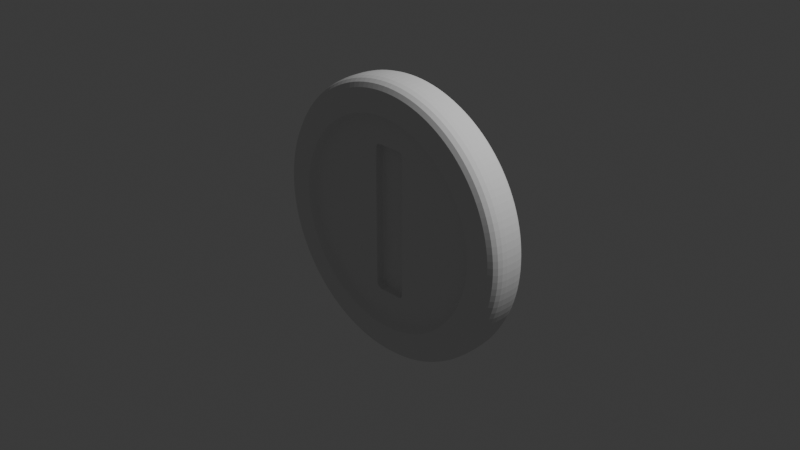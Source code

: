 # Source: Coin.blend  (saved by Blender 4.0.36; exported with 4.5.12 LTS)
import bpy
from mathutils import Matrix  # noqa: F401  (used for matrix-valued properties, if any)

bpy.ops.wm.read_factory_settings(use_empty=True)
scene = bpy.context.scene
scene.name = 'Scene'

# ---- collections
col_collection = bpy.data.collections.new('Collection'); scene.collection.children.link(col_collection)

# ---- world
world_world = bpy.data.worlds.new('World'); scene.world = world_world
world_world.use_nodes = True; world_world.node_tree.nodes.clear()
_N = world_world.node_tree.nodes; _L = world_world.node_tree.links
n0 = _N.new('ShaderNodeOutputWorld'); n0.name = 'World Output'; n0.location = (300, 300)
n1 = _N.new('ShaderNodeBackground'); n1.name = 'Background'; n1.location = (10, 300)
n1.inputs[0].default_value = (0.05088, 0.05088, 0.05088, 1.0)
_L.new(n1.outputs[0], n0.inputs[0])
n0.is_active_output = True
world_world.color = (0.05088, 0.05088, 0.05088)
world_world.use_sun_shadow = False
world_world.sun_shadow_jitter_overblur = 0.0

# ---- cameras
cam_camera = bpy.data.cameras.new('Camera')
cam_camera.clip_end = 100.0
cam_camera.ortho_scale = 7.314

# ---- lights
light_light = bpy.data.lights.new('Light', 'POINT')
light_light.transmission_factor = 0.0
light_light.use_soft_falloff = False
light_light.energy = 1000.0
light_light.shadow_soft_size = 0.1
light_light.shadow_maximum_resolution = 0.006
light_light.use_absolute_resolution = True

# ---- meshes
me_cylinder = bpy.data.meshes.new('Cylinder')
me_cylinder.from_pydata([(0.1951, 0.9808, 1.0), (0.0, 1.0, 1.0), (0.3827, 0.9239, 1.0), (0.5556, 0.8315, 1.0), (0.7071, 0.7071, 1.0), (0.8315, 0.5556, 1.0), (0.9239, 0.3827, 1.0), (0.9808, 0.1951, 1.0), (1.0, 0.0, 1.0), (0.9808, -0.1951, 1.0), (0.9239, -0.3827, 1.0), (0.8315, -0.5556, 1.0), (0.7071, -0.7071, 1.0), (0.5556, -0.8315, 1.0), (0.3827, -0.9239, 1.0), (0.1951, -0.9808, 1.0), (0.0, -1.0, 1.0), (-0.1951, -0.9808, 1.0), (-0.3827, -0.9239, 1.0), (-0.5556, -0.8315, 1.0), (-0.7071, -0.7071, 1.0), (-0.8315, -0.5556, 1.0), (-0.9239, -0.3827, 1.0), (-0.9808, -0.1951, 1.0), (-1.0, 0.0, 1.0), (-0.9808, 0.1951, 1.0), (-0.9239, 0.3827, 1.0), (-0.8315, 0.5556, 1.0), (-0.7071, 0.7071, 1.0), (-0.5556, 0.8315, 1.0), (-0.3827, 0.9239, 1.0), (-0.1951, 0.9808, 1.0), (0.0, 1.0, 0.0), (0.1951, 0.9808, 0.0), (0.3827, 0.9239, 0.0), (0.5556, 0.8315, 0.0), (0.7071, 0.7071, 0.0), (0.8315, 0.5556, 0.0), (0.9239, 0.3827, 0.0), (0.9808, 0.1951, 0.0), (1.0, 0.0, 0.0), (0.9808, -0.1951, 0.0), (0.9239, -0.3827, 0.0), (0.8315, -0.5556, 0.0), (0.7071, -0.7071, 0.0), (0.5556, -0.8315, 0.0), (0.3827, -0.9239, 0.0), (0.1951, -0.9808, 0.0), (0.0, -1.0, 0.0), (-0.1951, -0.9808, 0.0), (-0.3827, -0.9239, 0.0), (-0.5556, -0.8315, 0.0), (-0.7071, -0.7071, 0.0), (-0.8315, -0.5556, 0.0), (-0.9239, -0.3827, 0.0), (-0.9808, -0.1951, 0.0), (-1.0, 0.0, 0.0), (-0.9808, 0.1951, 0.0), (-0.9239, 0.3827, 0.0), (-0.8315, 0.5556, 0.0), (-0.7071, 0.7071, 0.0), (-0.5556, 0.8315, 0.0), (-0.3827, 0.9239, 0.0), (-0.1951, 0.9808, 0.0), (0.06058, 0.4976, 0.199), (0.06058, 0.5342, 0.2356), (0.06058, 0.5159, 0.2039), (0.06058, 0.5293, 0.2173), (3.802e-09, 0.5342, 0.2356), (3.802e-09, 0.4976, 0.199), (3.802e-09, 0.5293, 0.2173), (3.802e-09, 0.5159, 0.2039), (0.08538, 0.4976, 0.199), (0.1219, 0.5342, 0.2356), (0.1037, 0.5159, 0.2039), (0.117, 0.5293, 0.2173), (0.08538, 0.4786, 0.199), (0.1219, 0.4786, 0.2356), (0.1037, 0.4786, 0.2039), (0.117, 0.4786, 0.2173), (0.08538, 0.407, 0.199), (0.1219, 0.407, 0.2356), (0.1037, 0.407, 0.2039), (0.117, 0.407, 0.2173), (0.08538, 0.3198, 0.199), (0.1219, 0.3198, 0.2356), (0.1037, 0.3198, 0.2039), (0.117, 0.3198, 0.2173), (0.08538, 0.2203, 0.199), (0.1219, 0.2203, 0.2356), (0.1037, 0.2203, 0.2039), (0.117, 0.2203, 0.2173), (0.08538, 0.1123, 0.199), (0.1219, 0.1123, 0.2356), (0.1037, 0.1123, 0.2039), (0.117, 0.1123, 0.2173), (0.08538, 9.317e-09, 0.199), (0.1219, 8.892e-09, 0.2356), (0.1037, 9.26e-09, 0.2039), (0.117, 9.104e-09, 0.2173), (0.08538, -0.1123, 0.199), (0.1219, -0.1123, 0.2356), (0.1037, -0.1123, 0.2039), (0.117, -0.1123, 0.2173), (0.08538, -0.2203, 0.199), (0.1219, -0.2203, 0.2356), (0.1037, -0.2203, 0.2039), (0.117, -0.2203, 0.2173), (0.08538, -0.3198, 0.199), (0.1219, -0.3198, 0.2356), (0.1037, -0.3198, 0.2039), (0.117, -0.3198, 0.2173), (0.08538, -0.407, 0.199), (0.1219, -0.407, 0.2356), (0.1037, -0.407, 0.2039), (0.117, -0.407, 0.2173), (0.08538, -0.4786, 0.199), (0.1219, -0.4786, 0.2356), (0.1037, -0.4786, 0.2039), (0.117, -0.4786, 0.2173), (0.08538, -0.4957, 0.199), (0.1219, -0.5322, 0.2356), (0.1037, -0.514, 0.2039), (0.117, -0.5273, 0.2173), (0.06058, -0.4957, 0.199), (0.06058, -0.5322, 0.2356), (0.06058, -0.514, 0.2039), (0.06058, -0.5273, 0.2173), (3.802e-09, -0.4957, 0.199), (3.802e-09, -0.5322, 0.2356), (3.802e-09, -0.514, 0.2039), (3.802e-09, -0.5273, 0.2173), (-0.06058, -0.4957, 0.199), (-0.06058, -0.5322, 0.2356), (-0.06058, -0.514, 0.2039), (-0.06058, -0.5273, 0.2173), (-0.0831, -0.4957, 0.199), (-0.1197, -0.5322, 0.2356), (-0.1014, -0.514, 0.2039), (-0.1148, -0.5273, 0.2173), (-0.0831, -0.4786, 0.199), (-0.1197, -0.4786, 0.2356), (-0.1014, -0.4786, 0.2039), (-0.1148, -0.4786, 0.2173), (-0.0831, -0.407, 0.199), (-0.1197, -0.407, 0.2356), (-0.1014, -0.407, 0.2039), (-0.1148, -0.407, 0.2173), (-0.0831, -0.3198, 0.199), (-0.1197, -0.3198, 0.2356), (-0.1014, -0.3198, 0.2039), (-0.1148, -0.3198, 0.2173), (-0.0831, -0.2203, 0.199), (-0.1197, -0.2203, 0.2356), (-0.1014, -0.2203, 0.2039), (-0.1148, -0.2203, 0.2173), (-0.0831, -0.1123, 0.199), (-0.1197, -0.1123, 0.2356), (-0.1014, -0.1123, 0.2039), (-0.1148, -0.1123, 0.2173), (-0.0831, 9.317e-09, 0.199), (-0.1197, 8.892e-09, 0.2356), (-0.1014, 9.26e-09, 0.2039), (-0.1148, 9.104e-09, 0.2173), (-0.0831, 0.1123, 0.199), (-0.1197, 0.1123, 0.2356), (-0.1014, 0.1123, 0.2039), (-0.1148, 0.1123, 0.2173), (-0.0831, 0.2203, 0.199), (-0.1197, 0.2203, 0.2356), (-0.1014, 0.2203, 0.2039), (-0.1148, 0.2203, 0.2173), (-0.0831, 0.3198, 0.199), (-0.1197, 0.3198, 0.2356), (-0.1014, 0.3198, 0.2039), (-0.1148, 0.3198, 0.2173), (-0.0831, 0.407, 0.199), (-0.1197, 0.407, 0.2356), (-0.1014, 0.407, 0.2039), (-0.1148, 0.407, 0.2173), (-0.0831, 0.4786, 0.199), (-0.1197, 0.4786, 0.2356), (-0.1014, 0.4786, 0.2039), (-0.1148, 0.4786, 0.2173), (-0.0831, 0.4976, 0.199), (-0.1197, 0.5342, 0.2356), (-0.1014, 0.5159, 0.2039), (-0.1148, 0.5293, 0.2173), (-0.06058, 0.4976, 0.199), (-0.06058, 0.5342, 0.2356), (-0.06058, 0.5159, 0.2039), (-0.06058, 0.5293, 0.2173), (3.455e-09, 0.5523, 0.6111), (3.802e-09, 0.5342, 0.5918), (3.629e-09, 0.5432, 0.6086), (3.755e-09, 0.5366, 0.6015), (0.06058, 0.5342, 0.5918), (0.06865, 0.5523, 0.6111), (0.06166, 0.5366, 0.6015), (0.06461, 0.5432, 0.6086), (0.1219, 0.5342, 0.5918), (0.1419, 0.5521, 0.6111), (0.1246, 0.5366, 0.6015), (0.1319, 0.5432, 0.6086), (0.1219, 0.4786, 0.5918), (0.1417, 0.4876, 0.6111), (0.1246, 0.4798, 0.6015), (0.1318, 0.4831, 0.6086), (0.1219, 0.407, 0.5918), (0.1416, 0.4125, 0.6111), (0.1246, 0.4077, 0.6015), (0.1318, 0.4098, 0.6086), (0.1219, 0.3198, 0.5918), (0.1415, 0.3233, 0.6111), (0.1246, 0.3202, 0.6015), (0.1317, 0.3215, 0.6086), (0.1219, 0.2203, 0.5918), (0.1415, 0.2224, 0.6111), (0.1246, 0.2205, 0.6015), (0.1317, 0.2213, 0.6086), (0.1219, 0.1123, 0.5918), (0.1415, 0.1133, 0.6111), (0.1246, 0.1124, 0.6015), (0.1317, 0.1128, 0.6086), (0.1219, 4.75e-09, 0.5918), (0.1415, 4.525e-09, 0.6111), (0.1246, 4.638e-09, 0.6015), (0.1317, 4.556e-09, 0.6086), (0.1219, -0.1123, 0.5918), (0.1415, -0.1133, 0.6111), (0.1246, -0.1124, 0.6015), (0.1317, -0.1128, 0.6086), (0.1219, -0.2203, 0.5918), (0.1415, -0.2224, 0.6111), (0.1246, -0.2205, 0.6015), (0.1317, -0.2213, 0.6086), (0.1219, -0.3198, 0.5918), (0.1415, -0.3233, 0.6111), (0.1246, -0.3202, 0.6015), (0.1317, -0.3215, 0.6086), (0.1219, -0.407, 0.5918), (0.1416, -0.4125, 0.6111), (0.1246, -0.4077, 0.6015), (0.1318, -0.4097, 0.6086), (0.1219, -0.4786, 0.5918), (0.1417, -0.4876, 0.6111), (0.1246, -0.4798, 0.6015), (0.1318, -0.4831, 0.6086), (0.1219, -0.5322, 0.5918), (0.1418, -0.5503, 0.6111), (0.1246, -0.5347, 0.6015), (0.1319, -0.5413, 0.6086), (0.06058, -0.5322, 0.5918), (0.06863, -0.5505, 0.6111), (0.06166, -0.5347, 0.6015), (0.06461, -0.5413, 0.6086), (3.802e-09, -0.5322, 0.5918), (3.456e-09, -0.5505, 0.6111), (3.756e-09, -0.5347, 0.6015), (3.629e-09, -0.5414, 0.6086), (-0.06058, -0.5322, 0.5918), (-0.06861, -0.5504, 0.6111), (-0.06166, -0.5347, 0.6015), (-0.0646, -0.5413, 0.6086), (-0.1197, -0.5322, 0.5918), (-0.1397, -0.5503, 0.6111), (-0.1223, -0.5346, 0.6015), (-0.1297, -0.5412, 0.6086), (-0.1197, -0.4786, 0.5918), (-0.1395, -0.4876, 0.6111), (-0.1223, -0.4798, 0.6015), (-0.1296, -0.4831, 0.6086), (-0.1197, -0.407, 0.5918), (-0.1394, -0.4125, 0.6111), (-0.1223, -0.4077, 0.6015), (-0.1295, -0.4097, 0.6086), (-0.1197, -0.3198, 0.5918), (-0.1393, -0.3233, 0.6111), (-0.1223, -0.3202, 0.6015), (-0.1295, -0.3215, 0.6086), (-0.1197, -0.2203, 0.5918), (-0.1393, -0.2224, 0.6111), (-0.1223, -0.2205, 0.6015), (-0.1295, -0.2213, 0.6086), (-0.1197, -0.1123, 0.5918), (-0.1392, -0.1133, 0.6111), (-0.1223, -0.1124, 0.6015), (-0.1295, -0.1128, 0.6086), (-0.1197, 4.75e-09, 0.5918), (-0.1392, 4.525e-09, 0.6111), (-0.1223, 4.638e-09, 0.6015), (-0.1295, 4.556e-09, 0.6086), (-0.1197, 0.1123, 0.5918), (-0.1393, 0.1133, 0.6111), (-0.1223, 0.1124, 0.6015), (-0.1295, 0.1128, 0.6086), (-0.1197, 0.2203, 0.5918), (-0.1393, 0.2224, 0.6111), (-0.1223, 0.2205, 0.6015), (-0.1295, 0.2213, 0.6086), (-0.1197, 0.3198, 0.5918), (-0.1394, 0.3233, 0.6111), (-0.1223, 0.3202, 0.6015), (-0.1295, 0.3215, 0.6086), (-0.1197, 0.407, 0.5918), (-0.1394, 0.4125, 0.6111), (-0.1223, 0.4077, 0.6015), (-0.1296, 0.4098, 0.6086), (-0.1197, 0.4786, 0.5918), (-0.1396, 0.4876, 0.6111), (-0.1223, 0.4798, 0.6015), (-0.1296, 0.4831, 0.6086), (-0.1197, 0.5342, 0.5918), (-0.1398, 0.552, 0.6111), (-0.1224, 0.5366, 0.6015), (-0.1297, 0.5431, 0.6086), (-0.06058, 0.5342, 0.5918), (-0.06863, 0.5522, 0.6111), (-0.06166, 0.5366, 0.6015), (-0.0646, 0.5432, 0.6086), (0.1494, 0.7509, 0.9798), (0.1537, 0.7726, 1.0), (0.1501, 0.7544, 0.9899), (0.1516, 0.7624, 0.9973), (0.0, 0.7877, 1.0), (0.0, 0.7656, 0.9798), (0.0, 0.7773, 0.9973), (0.0, 0.7692, 0.9899), (0.293, 0.7073, 0.9798), (0.3014, 0.7277, 1.0), (0.2944, 0.7106, 0.9899), (0.2975, 0.7181, 0.9973), (0.4253, 0.6365, 0.9798), (0.4376, 0.6549, 1.0), (0.4273, 0.6396, 0.9899), (0.4318, 0.6463, 0.9973), (0.5413, 0.5413, 0.9798), (0.557, 0.557, 1.0), (0.5439, 0.5439, 0.9899), (0.5496, 0.5496, 0.9973), (0.6365, 0.4253, 0.9798), (0.6549, 0.4376, 1.0), (0.6396, 0.4273, 0.9899), (0.6463, 0.4318, 0.9973), (0.7073, 0.293, 0.9798), (0.7277, 0.3014, 1.0), (0.7106, 0.2944, 0.9899), (0.7181, 0.2975, 0.9973), (0.7509, 0.1494, 0.9798), (0.7726, 0.1537, 1.0), (0.7544, 0.1501, 0.9899), (0.7624, 0.1516, 0.9973), (0.7656, 2.342e-10, 0.9798), (0.7877, 0.0, 1.0), (0.7692, 1.164e-10, 0.9899), (0.7773, 2.91e-11, 0.9973), (0.7509, -0.1494, 0.9798), (0.7726, -0.1537, 1.0), (0.7544, -0.1501, 0.9899), (0.7624, -0.1516, 0.9973), (0.7073, -0.293, 0.9798), (0.7277, -0.3014, 1.0), (0.7106, -0.2944, 0.9899), (0.7181, -0.2975, 0.9973), (0.6365, -0.4253, 0.9798), (0.6549, -0.4376, 1.0), (0.6396, -0.4273, 0.9899), (0.6463, -0.4318, 0.9973), (0.5413, -0.5413, 0.9798), (0.557, -0.557, 1.0), (0.5439, -0.5439, 0.9899), (0.5496, -0.5496, 0.9973), (0.4253, -0.6365, 0.9798), (0.4376, -0.6549, 1.0), (0.4273, -0.6396, 0.9899), (0.4318, -0.6463, 0.9973), (0.293, -0.7073, 0.9798), (0.3014, -0.7277, 1.0), (0.2944, -0.7106, 0.9899), (0.2975, -0.7181, 0.9973), (0.1494, -0.7509, 0.9798), (0.1537, -0.7726, 1.0), (0.1501, -0.7544, 0.9899), (0.1516, -0.7624, 0.9973), (0.0, -0.7656, 0.9798), (0.0, -0.7877, 1.0), (0.0, -0.7692, 0.9899), (0.0, -0.7773, 0.9973), (-0.1494, -0.7509, 0.9798), (-0.1537, -0.7726, 1.0), (-0.1501, -0.7544, 0.9899), (-0.1516, -0.7624, 0.9973), (-0.293, -0.7073, 0.9798), (-0.3014, -0.7277, 1.0), (-0.2944, -0.7106, 0.9899), (-0.2975, -0.7181, 0.9973), (-0.4253, -0.6365, 0.9798), (-0.4376, -0.6549, 1.0), (-0.4273, -0.6396, 0.9899), (-0.4318, -0.6463, 0.9973), (-0.5413, -0.5413, 0.9798), (-0.557, -0.557, 1.0), (-0.5439, -0.5439, 0.9899), (-0.5496, -0.5496, 0.9973), (-0.6365, -0.4253, 0.9798), (-0.6549, -0.4376, 1.0), (-0.6396, -0.4273, 0.9899), (-0.6463, -0.4318, 0.9973), (-0.7073, -0.293, 0.9798), (-0.7277, -0.3014, 1.0), (-0.7106, -0.2944, 0.9899), (-0.7181, -0.2975, 0.9973), (-0.7509, -0.1494, 0.9798), (-0.7726, -0.1537, 1.0), (-0.7544, -0.1501, 0.9899), (-0.7624, -0.1516, 0.9973), (-0.7656, 2.342e-10, 0.9798), (-0.7877, 0.0, 1.0), (-0.7692, 1.164e-10, 0.9899), (-0.7773, 2.91e-11, 0.9973), (-0.7509, 0.1494, 0.9798), (-0.7726, 0.1537, 1.0), (-0.7544, 0.1501, 0.9899), (-0.7624, 0.1516, 0.9973), (-0.7073, 0.293, 0.9798), (-0.7277, 0.3014, 1.0), (-0.7106, 0.2944, 0.9899), (-0.7181, 0.2975, 0.9973), (-0.6365, 0.4253, 0.9798), (-0.6549, 0.4376, 1.0), (-0.6396, 0.4273, 0.9899), (-0.6463, 0.4318, 0.9973), (-0.5413, 0.5413, 0.9798), (-0.557, 0.557, 1.0), (-0.5439, 0.5439, 0.9899), (-0.5496, 0.5496, 0.9973), (-0.4253, 0.6365, 0.9798), (-0.4376, 0.6549, 1.0), (-0.4273, 0.6396, 0.9899), (-0.4318, 0.6463, 0.9973), (-0.293, 0.7073, 0.9798), (-0.3014, 0.7277, 1.0), (-0.2944, 0.7106, 0.9899), (-0.2975, 0.7181, 0.9973), (-0.1494, 0.7509, 0.9798), (-0.1537, 0.7726, 1.0), (-0.1501, 0.7544, 0.9899), (-0.1516, 0.7624, 0.9973), (0.137, 0.7053, 0.6111), (0.1432, 0.7201, 0.6284), (0.14, 0.7121, 0.6135), (0.1423, 0.7175, 0.6198), (0.0, 0.7342, 0.6284), (2.672e-10, 0.7187, 0.6111), (4.366e-11, 0.7315, 0.6198), (1.164e-10, 0.7258, 0.6135), (0.2682, 0.6659, 0.6111), (0.281, 0.6783, 0.6284), (0.2744, 0.6716, 0.6135), (0.279, 0.6761, 0.6198), (0.3901, 0.6014, 0.6111), (0.4079, 0.6104, 0.6284), (0.3987, 0.6054, 0.6135), (0.4052, 0.6088, 0.6198), (0.4991, 0.5127, 0.6111), (0.5191, 0.5191, 0.6284), (0.5087, 0.5155, 0.6135), (0.516, 0.5179, 0.6198), (0.5895, 0.4035, 0.6111), (0.6104, 0.4079, 0.6284), (0.5995, 0.4054, 0.6135), (0.6072, 0.407, 0.6198), (0.657, 0.2782, 0.6111), (0.6783, 0.281, 0.6284), (0.6671, 0.2794, 0.6135), (0.6749, 0.2804, 0.6198), (0.6986, 0.1419, 0.6111), (0.7201, 0.1432, 0.6284), (0.7088, 0.1425, 0.6135), (0.7166, 0.1429, 0.6198), (0.7127, 4.521e-09, 0.6111), (0.7342, 4.319e-09, 0.6284), (0.7229, 4.482e-09, 0.6135), (0.7307, 4.409e-09, 0.6198), (0.6986, -0.1419, 0.6111), (0.7201, -0.1432, 0.6284), (0.7088, -0.1425, 0.6135), (0.7166, -0.1429, 0.6198), (0.657, -0.2782, 0.6111), (0.6783, -0.281, 0.6284), (0.6671, -0.2794, 0.6135), (0.6749, -0.2804, 0.6198), (0.5895, -0.4035, 0.6111), (0.6104, -0.4079, 0.6284), (0.5995, -0.4054, 0.6135), (0.6072, -0.407, 0.6198), (0.4991, -0.5127, 0.6111), (0.5191, -0.5191, 0.6284), (0.5087, -0.5155, 0.6135), (0.516, -0.5179, 0.6198), (0.3901, -0.6014, 0.6111), (0.4079, -0.6104, 0.6284), (0.3987, -0.6054, 0.6135), (0.4052, -0.6088, 0.6198), (0.2683, -0.6659, 0.6111), (0.281, -0.6783, 0.6284), (0.2744, -0.6715, 0.6135), (0.279, -0.6761, 0.6198), (0.1371, -0.7053, 0.6111), (0.1432, -0.7201, 0.6284), (0.14, -0.7121, 0.6135), (0.1423, -0.7175, 0.6198), (2.651e-10, -0.7186, 0.6111), (0.0, -0.7342, 0.6284), (1.164e-10, -0.7258, 0.6135), (4.366e-11, -0.7315, 0.6198), (-0.1371, -0.7053, 0.6111), (-0.1432, -0.7201, 0.6284), (-0.14, -0.7121, 0.6135), (-0.1423, -0.7175, 0.6198), (-0.2682, -0.6659, 0.6111), (-0.281, -0.6783, 0.6284), (-0.2744, -0.6716, 0.6135), (-0.279, -0.6761, 0.6198), (-0.39, -0.6014, 0.6111), (-0.4079, -0.6104, 0.6284), (-0.3986, -0.6055, 0.6135), (-0.4052, -0.6088, 0.6198), (-0.4991, -0.5128, 0.6111), (-0.5191, -0.5191, 0.6284), (-0.5087, -0.5155, 0.6135), (-0.516, -0.5179, 0.6198), (-0.5895, -0.4035, 0.6111), (-0.6104, -0.4079, 0.6284), (-0.5995, -0.4054, 0.6135), (-0.6072, -0.407, 0.6198), (-0.6569, -0.2782, 0.6111), (-0.6783, -0.281, 0.6284), (-0.6671, -0.2794, 0.6135), (-0.6749, -0.2804, 0.6198), (-0.6986, -0.1419, 0.6111), (-0.7201, -0.1432, 0.6284), (-0.7088, -0.1425, 0.6135), (-0.7166, -0.1429, 0.6198), (-0.7127, 4.521e-09, 0.6111), (-0.7342, 4.319e-09, 0.6284), (-0.7228, 4.482e-09, 0.6135), (-0.7307, 4.409e-09, 0.6198), (-0.6986, 0.1419, 0.6111), (-0.7201, 0.1432, 0.6284), (-0.7088, 0.1425, 0.6135), (-0.7166, 0.1429, 0.6198), (-0.6569, 0.2782, 0.6111), (-0.6783, 0.281, 0.6284), (-0.6671, 0.2794, 0.6135), (-0.6749, 0.2804, 0.6198), (-0.5895, 0.4035, 0.6111), (-0.6104, 0.4079, 0.6284), (-0.5995, 0.4054, 0.6135), (-0.6072, 0.407, 0.6198), (-0.4991, 0.5127, 0.6111), (-0.5191, 0.5191, 0.6284), (-0.5087, 0.5155, 0.6135), (-0.516, 0.5179, 0.6198), (-0.39, 0.6014, 0.6111), (-0.4079, 0.6104, 0.6284), (-0.3986, 0.6055, 0.6135), (-0.4052, 0.6088, 0.6198), (-0.2681, 0.666, 0.6111), (-0.281, 0.6783, 0.6284), (-0.2743, 0.6716, 0.6135), (-0.279, 0.6761, 0.6198), (-0.137, 0.7053, 0.6111), (-0.1432, 0.7201, 0.6284), (-0.14, 0.7121, 0.6135), (-0.1423, 0.7175, 0.6198)], [], [(32, 1, 0, 33), (33, 0, 2, 34), (34, 2, 3, 35), (35, 3, 4, 36), (36, 4, 5, 37), (37, 5, 6, 38), (38, 6, 7, 39), (39, 7, 8, 40), (40, 8, 9, 41), (41, 9, 10, 42), (42, 10, 11, 43), (43, 11, 12, 44), (44, 12, 13, 45), (45, 13, 14, 46), (46, 14, 15, 47), (47, 15, 16, 48), (48, 16, 17, 49), (49, 17, 18, 50), (50, 18, 19, 51), (51, 19, 20, 52), (52, 20, 21, 53), (53, 21, 22, 54), (54, 22, 23, 55), (55, 23, 24, 56), (56, 24, 25, 57), (57, 25, 26, 58), (58, 26, 27, 59), (59, 27, 28, 60), (60, 28, 29, 61), (61, 29, 30, 62), (268, 264, 137, 141), (62, 30, 31, 63), (63, 31, 1, 32), (197, 201, 456, 448), (324, 321, 0, 1), (209, 213, 468, 464), (213, 217, 472, 468), (217, 221, 476, 472), (221, 225, 480, 476), (225, 229, 484, 480), (229, 233, 488, 484), (233, 237, 492, 488), (237, 241, 496, 492), (241, 245, 500, 496), (245, 249, 504, 500), (249, 253, 508, 504), (253, 257, 512, 508), (257, 261, 516, 512), (261, 265, 520, 516), (265, 269, 524, 520), (269, 273, 528, 524), (273, 277, 532, 528), (277, 281, 536, 532), (281, 285, 540, 536), (285, 289, 544, 540), (289, 293, 548, 544), (293, 297, 552, 548), (297, 301, 556, 552), (301, 305, 560, 556), (305, 309, 564, 560), (309, 313, 568, 564), (313, 317, 572, 568), (205, 209, 464, 460), (321, 329, 2, 0), (201, 205, 460, 456), (329, 333, 3, 2), (333, 337, 4, 3), (337, 341, 5, 4), (341, 345, 6, 5), (345, 349, 7, 6), (349, 353, 8, 7), (353, 357, 9, 8), (357, 361, 10, 9), (361, 365, 11, 10), (365, 369, 12, 11), (369, 373, 13, 12), (373, 377, 14, 13), (377, 381, 15, 14), (381, 385, 16, 15), (385, 389, 17, 16), (389, 393, 18, 17), (393, 397, 19, 18), (397, 401, 20, 19), (401, 405, 21, 20), (405, 409, 22, 21), (409, 413, 23, 22), (413, 417, 24, 23), (417, 421, 25, 24), (421, 425, 26, 25), (425, 429, 27, 26), (429, 433, 28, 27), (433, 437, 29, 28), (437, 441, 30, 29), (441, 445, 31, 30), (445, 324, 1, 31), (193, 316, 189, 68), (204, 200, 73, 77), (208, 204, 77, 81), (212, 208, 81, 85), (216, 212, 85, 89), (220, 216, 89, 93), (224, 220, 93, 97), (228, 224, 97, 101), (232, 228, 101, 105), (236, 232, 105, 109), (240, 236, 109, 113), (244, 240, 113, 117), (248, 244, 117, 121), (252, 248, 121, 125), (256, 252, 125, 129), (260, 256, 129, 133), (517, 521, 392, 388), (264, 260, 133, 137), (272, 268, 141, 145), (276, 272, 145, 149), (280, 276, 149, 153), (284, 280, 153, 157), (288, 284, 157, 161), (292, 288, 161, 165), (296, 292, 165, 169), (300, 296, 169, 173), (304, 300, 173, 177), (308, 304, 177, 181), (312, 308, 181, 185), (316, 312, 185, 189), (200, 196, 65, 73), (317, 192, 453, 572), (465, 469, 340, 336), (521, 525, 396, 392), (469, 473, 344, 340), (457, 461, 332, 328), (525, 529, 400, 396), (473, 477, 348, 344), (529, 533, 404, 400), (477, 481, 352, 348), (533, 537, 408, 404), (481, 485, 356, 352), (537, 541, 412, 408), (485, 489, 360, 356), (541, 545, 416, 412), (489, 493, 364, 360), (545, 549, 420, 416), (493, 497, 368, 364), (549, 553, 424, 420), (497, 501, 372, 368), (553, 557, 428, 424), (501, 505, 376, 372), (557, 561, 432, 428), (505, 509, 380, 376), (64, 69, 188, 184, 180, 176, 172, 168, 164, 160, 156, 152, 148, 144, 140, 136, 132, 128, 124, 120, 116, 112, 108, 104, 100, 96, 92, 88, 84, 80, 76, 72), (561, 565, 436, 432), (509, 513, 384, 380), (573, 452, 325, 444), (565, 569, 440, 436), (513, 517, 388, 384), (461, 465, 336, 332), (569, 573, 444, 440), (65, 68, 70, 67), (67, 70, 71, 66), (66, 71, 69, 64), (73, 65, 67, 75), (75, 67, 66, 74), (74, 66, 64, 72), (77, 73, 75, 79), (79, 75, 74, 78), (78, 74, 72, 76), (81, 77, 79, 83), (83, 79, 78, 82), (82, 78, 76, 80), (85, 81, 83, 87), (87, 83, 82, 86), (86, 82, 80, 84), (89, 85, 87, 91), (91, 87, 86, 90), (90, 86, 84, 88), (93, 89, 91, 95), (95, 91, 90, 94), (94, 90, 88, 92), (97, 93, 95, 99), (99, 95, 94, 98), (98, 94, 92, 96), (101, 97, 99, 103), (103, 99, 98, 102), (102, 98, 96, 100), (105, 101, 103, 107), (107, 103, 102, 106), (106, 102, 100, 104), (109, 105, 107, 111), (111, 107, 106, 110), (110, 106, 104, 108), (113, 109, 111, 115), (115, 111, 110, 114), (114, 110, 108, 112), (117, 113, 115, 119), (119, 115, 114, 118), (118, 114, 112, 116), (121, 117, 119, 123), (123, 119, 118, 122), (122, 118, 116, 120), (125, 121, 123, 127), (127, 123, 122, 126), (126, 122, 120, 124), (129, 125, 127, 131), (131, 127, 126, 130), (130, 126, 124, 128), (133, 129, 131, 135), (135, 131, 130, 134), (134, 130, 128, 132), (137, 133, 135, 139), (139, 135, 134, 138), (138, 134, 132, 136), (141, 137, 139, 143), (143, 139, 138, 142), (142, 138, 136, 140), (145, 141, 143, 147), (147, 143, 142, 146), (146, 142, 140, 144), (149, 145, 147, 151), (151, 147, 146, 150), (150, 146, 144, 148), (153, 149, 151, 155), (155, 151, 150, 154), (154, 150, 148, 152), (157, 153, 155, 159), (159, 155, 154, 158), (158, 154, 152, 156), (161, 157, 159, 163), (163, 159, 158, 162), (162, 158, 156, 160), (165, 161, 163, 167), (167, 163, 162, 166), (166, 162, 160, 164), (169, 165, 167, 171), (171, 167, 166, 170), (170, 166, 164, 168), (173, 169, 171, 175), (175, 171, 170, 174), (174, 170, 168, 172), (177, 173, 175, 179), (179, 175, 174, 178), (178, 174, 172, 176), (181, 177, 179, 183), (183, 179, 178, 182), (182, 178, 176, 180), (185, 181, 183, 187), (187, 183, 182, 186), (186, 182, 180, 184), (189, 185, 187, 191), (191, 187, 186, 190), (190, 186, 184, 188), (68, 189, 191, 70), (70, 191, 190, 71), (71, 190, 188, 69), (449, 457, 328, 320), (197, 192, 194, 199), (199, 194, 195, 198), (198, 195, 193, 196), (201, 197, 199, 203), (203, 199, 198, 202), (202, 198, 196, 200), (205, 201, 203, 207), (207, 203, 202, 206), (206, 202, 200, 204), (209, 205, 207, 211), (211, 207, 206, 210), (210, 206, 204, 208), (213, 209, 211, 215), (215, 211, 210, 214), (214, 210, 208, 212), (217, 213, 215, 219), (219, 215, 214, 218), (218, 214, 212, 216), (221, 217, 219, 223), (223, 219, 218, 222), (222, 218, 216, 220), (225, 221, 223, 227), (227, 223, 222, 226), (226, 222, 220, 224), (229, 225, 227, 231), (231, 227, 226, 230), (230, 226, 224, 228), (233, 229, 231, 235), (235, 231, 230, 234), (234, 230, 228, 232), (237, 233, 235, 239), (239, 235, 234, 238), (238, 234, 232, 236), (241, 237, 239, 243), (243, 239, 238, 242), (242, 238, 236, 240), (245, 241, 243, 247), (247, 243, 242, 246), (246, 242, 240, 244), (249, 245, 247, 251), (251, 247, 246, 250), (250, 246, 244, 248), (253, 249, 251, 255), (255, 251, 250, 254), (254, 250, 248, 252), (257, 253, 255, 259), (259, 255, 254, 258), (258, 254, 252, 256), (261, 257, 259, 263), (263, 259, 258, 262), (262, 258, 256, 260), (265, 261, 263, 267), (267, 263, 262, 266), (266, 262, 260, 264), (269, 265, 267, 271), (271, 267, 266, 270), (270, 266, 264, 268), (273, 269, 271, 275), (275, 271, 270, 274), (274, 270, 268, 272), (277, 273, 275, 279), (279, 275, 274, 278), (278, 274, 272, 276), (281, 277, 279, 283), (283, 279, 278, 282), (282, 278, 276, 280), (285, 281, 283, 287), (287, 283, 282, 286), (286, 282, 280, 284), (289, 285, 287, 291), (291, 287, 286, 290), (290, 286, 284, 288), (293, 289, 291, 295), (295, 291, 290, 294), (294, 290, 288, 292), (297, 293, 295, 299), (299, 295, 294, 298), (298, 294, 292, 296), (301, 297, 299, 303), (303, 299, 298, 302), (302, 298, 296, 300), (305, 301, 303, 307), (307, 303, 302, 306), (306, 302, 300, 304), (309, 305, 307, 311), (311, 307, 306, 310), (310, 306, 304, 308), (313, 309, 311, 315), (315, 311, 310, 314), (314, 310, 308, 312), (317, 313, 315, 319), (319, 315, 314, 318), (318, 314, 312, 316), (192, 317, 319, 194), (194, 319, 318, 195), (195, 318, 316, 193), (196, 193, 68, 65), (321, 324, 326, 323), (323, 326, 327, 322), (322, 327, 325, 320), (329, 321, 323, 331), (331, 323, 322, 330), (330, 322, 320, 328), (333, 329, 331, 335), (335, 331, 330, 334), (334, 330, 328, 332), (337, 333, 335, 339), (339, 335, 334, 338), (338, 334, 332, 336), (341, 337, 339, 343), (343, 339, 338, 342), (342, 338, 336, 340), (345, 341, 343, 347), (347, 343, 342, 346), (346, 342, 340, 344), (349, 345, 347, 351), (351, 347, 346, 350), (350, 346, 344, 348), (353, 349, 351, 355), (355, 351, 350, 354), (354, 350, 348, 352), (357, 353, 355, 359), (359, 355, 354, 358), (358, 354, 352, 356), (361, 357, 359, 363), (363, 359, 358, 362), (362, 358, 356, 360), (365, 361, 363, 367), (367, 363, 362, 366), (366, 362, 360, 364), (369, 365, 367, 371), (371, 367, 366, 370), (370, 366, 364, 368), (373, 369, 371, 375), (375, 371, 370, 374), (374, 370, 368, 372), (377, 373, 375, 379), (379, 375, 374, 378), (378, 374, 372, 376), (381, 377, 379, 383), (383, 379, 378, 382), (382, 378, 376, 380), (385, 381, 383, 387), (387, 383, 382, 386), (386, 382, 380, 384), (389, 385, 387, 391), (391, 387, 386, 390), (390, 386, 384, 388), (393, 389, 391, 395), (395, 391, 390, 394), (394, 390, 388, 392), (397, 393, 395, 399), (399, 395, 394, 398), (398, 394, 392, 396), (401, 397, 399, 403), (403, 399, 398, 402), (402, 398, 396, 400), (405, 401, 403, 407), (407, 403, 402, 406), (406, 402, 400, 404), (409, 405, 407, 411), (411, 407, 406, 410), (410, 406, 404, 408), (413, 409, 411, 415), (415, 411, 410, 414), (414, 410, 408, 412), (417, 413, 415, 419), (419, 415, 414, 418), (418, 414, 412, 416), (421, 417, 419, 423), (423, 419, 418, 422), (422, 418, 416, 420), (425, 421, 423, 427), (427, 423, 422, 426), (426, 422, 420, 424), (429, 425, 427, 431), (431, 427, 426, 430), (430, 426, 424, 428), (433, 429, 431, 435), (435, 431, 430, 434), (434, 430, 428, 432), (437, 433, 435, 439), (439, 435, 434, 438), (438, 434, 432, 436), (441, 437, 439, 443), (443, 439, 438, 442), (442, 438, 436, 440), (445, 441, 443, 447), (447, 443, 442, 446), (446, 442, 440, 444), (324, 445, 447, 326), (326, 447, 446, 327), (327, 446, 444, 325), (192, 197, 448, 453), (449, 452, 454, 451), (451, 454, 455, 450), (450, 455, 453, 448), (457, 449, 451, 459), (459, 451, 450, 458), (458, 450, 448, 456), (461, 457, 459, 463), (463, 459, 458, 462), (462, 458, 456, 460), (465, 461, 463, 467), (467, 463, 462, 466), (466, 462, 460, 464), (469, 465, 467, 471), (471, 467, 466, 470), (470, 466, 464, 468), (473, 469, 471, 475), (475, 471, 470, 474), (474, 470, 468, 472), (477, 473, 475, 479), (479, 475, 474, 478), (478, 474, 472, 476), (481, 477, 479, 483), (483, 479, 478, 482), (482, 478, 476, 480), (485, 481, 483, 487), (487, 483, 482, 486), (486, 482, 480, 484), (489, 485, 487, 491), (491, 487, 486, 490), (490, 486, 484, 488), (493, 489, 491, 495), (495, 491, 490, 494), (494, 490, 488, 492), (497, 493, 495, 499), (499, 495, 494, 498), (498, 494, 492, 496), (501, 497, 499, 503), (503, 499, 498, 502), (502, 498, 496, 500), (505, 501, 503, 507), (507, 503, 502, 506), (506, 502, 500, 504), (509, 505, 507, 511), (511, 507, 506, 510), (510, 506, 504, 508), (513, 509, 511, 515), (515, 511, 510, 514), (514, 510, 508, 512), (517, 513, 515, 519), (519, 515, 514, 518), (518, 514, 512, 516), (521, 517, 519, 523), (523, 519, 518, 522), (522, 518, 516, 520), (525, 521, 523, 527), (527, 523, 522, 526), (526, 522, 520, 524), (529, 525, 527, 531), (531, 527, 526, 530), (530, 526, 524, 528), (533, 529, 531, 535), (535, 531, 530, 534), (534, 530, 528, 532), (537, 533, 535, 539), (539, 535, 534, 538), (538, 534, 532, 536), (541, 537, 539, 543), (543, 539, 538, 542), (542, 538, 536, 540), (545, 541, 543, 547), (547, 543, 542, 546), (546, 542, 540, 544), (549, 545, 547, 551), (551, 547, 546, 550), (550, 546, 544, 548), (553, 549, 551, 555), (555, 551, 550, 554), (554, 550, 548, 552), (557, 553, 555, 559), (559, 555, 554, 558), (558, 554, 552, 556), (561, 557, 559, 563), (563, 559, 558, 562), (562, 558, 556, 560), (565, 561, 563, 567), (567, 563, 562, 566), (566, 562, 560, 564), (569, 565, 567, 571), (571, 567, 566, 570), (570, 566, 564, 568), (573, 569, 571, 575), (575, 571, 570, 574), (574, 570, 568, 572), (452, 573, 575, 454), (454, 575, 574, 455), (455, 574, 572, 453), (452, 449, 320, 325)])
_uv = me_cylinder.uv_layers.new(name='UVMap')
_uv.uv.foreach_set('vector', [1.0, 0.75, 1.0, 1.0, 0.9688, 1.0, 0.9688, 0.75, 0.9688, 0.75, 0.9688, 1.0, 0.9375, 1.0, 0.9375, 0.75, 0.9375, 0.75, 0.9375, 1.0, 0.9062, 1.0, 0.9062, 0.75, 0.9062, 0.75, 0.9062, 1.0, 0.875, 1.0, 0.875, 0.75, 0.875, 0.75, 0.875, 1.0, 0.8438, 1.0, 0.8438, 0.75, 0.8438, 0.75, 0.8438, 1.0, 0.8125, 1.0, 0.8125, 0.75, 0.8125, 0.75, 0.8125, 1.0, 0.7812, 1.0, 0.7812, 0.75, 0.7812, 0.75, 0.7812, 1.0, 0.75, 1.0, 0.75, 0.75, 0.75, 0.75, 0.75, 1.0, 0.7188, 1.0, 0.7188, 0.75, 0.7188, 0.75, 0.7188, 1.0, 0.6875, 1.0, 0.6875, 0.75, 0.6875, 0.75, 0.6875, 1.0, 0.6562, 1.0, 0.6562, 0.75, 0.6562, 0.75, 0.6562, 1.0, 0.625, 1.0, 0.625, 0.75, 0.625, 0.75, 0.625, 1.0, 0.5938, 1.0, 0.5938, 0.75, 0.5938, 0.75, 0.5938, 1.0, 0.5625, 1.0, 0.5625, 0.75, 0.5625, 0.75, 0.5625, 1.0, 0.5312, 1.0, 0.5312, 0.75, 0.5312, 0.75, 0.5312, 1.0, 0.5, 1.0, 0.5, 0.75, 0.5, 0.75, 0.5, 1.0, 0.4688, 1.0, 0.4688, 0.75, 0.4688, 0.75, 0.4688, 1.0, 0.4375, 1.0, 0.4375, 0.75, 0.4375, 0.75, 0.4375, 1.0, 0.4062, 1.0, 0.4062, 0.75, 0.4062, 0.75, 0.4062, 1.0, 0.375, 1.0, 0.375, 0.75, 0.375, 0.75, 0.375, 1.0, 0.3438, 1.0, 0.3438, 0.75, 0.3438, 0.75, 0.3438, 1.0, 0.3125, 1.0, 0.3125, 0.75, 0.3125, 0.75, 0.3125, 1.0, 0.2812, 1.0, 0.2812, 0.75, 0.2812, 0.75, 0.2812, 1.0, 0.25, 1.0, 0.25, 0.75, 0.25, 0.75, 0.25, 1.0, 0.2188, 1.0, 0.2188, 0.75, 0.2188, 0.75, 0.2188, 1.0, 0.1875, 1.0, 0.1875, 0.75, 0.1875, 0.75, 0.1875, 1.0, 0.1562, 1.0, 0.1562, 0.75, 0.1562, 0.75, 0.1562, 1.0, 0.125, 1.0, 0.125, 0.75, 0.125, 0.75, 0.125, 1.0, 0.09375, 1.0, 0.09375, 0.75, 0.09375, 0.75, 0.09375, 1.0, 0.0625, 1.0, 0.0625, 0.75, 0.1733, 0.1351, 0.1971, 0.1224, 0.1971, 0.1224, 0.1733, 0.1351, 0.0625, 0.75, 0.0625, 1.0, 0.03125, 1.0, 0.03125, 0.75, 0.03125, 0.75, 0.03125, 1.0, 0.0, 1.0, 0.0, 0.75, 0.2777, 0.3891, 0.3047, 0.382, 0.3162, 0.4098, 0.2838, 0.4198, 0.25, 0.439, 0.2869, 0.4354, 0.2968, 0.4854, 0.25, 0.49, 0.349, 0.349, 0.3661, 0.3276, 0.3949, 0.3468, 0.3731, 0.3731, 0.3661, 0.3276, 0.3789, 0.3034, 0.4112, 0.3168, 0.3949, 0.3468, 0.3789, 0.3034, 0.3867, 0.2772, 0.4212, 0.2841, 0.4112, 0.3168, 0.3867, 0.2772, 0.3893, 0.25, 0.4246, 0.25, 0.4212, 0.2841, 0.3893, 0.25, 0.3867, 0.2228, 0.4212, 0.2159, 0.4246, 0.25, 0.3867, 0.2228, 0.3789, 0.1966, 0.4112, 0.1832, 0.4212, 0.2159, 0.3789, 0.1966, 0.3661, 0.1724, 0.3949, 0.1532, 0.4112, 0.1832, 0.3661, 0.1724, 0.349, 0.151, 0.3731, 0.1269, 0.3949, 0.1532, 0.349, 0.151, 0.3282, 0.133, 0.3464, 0.1057, 0.3731, 0.1269, 0.3282, 0.133, 0.3047, 0.118, 0.3162, 0.0902, 0.3464, 0.1057, 0.3047, 0.118, 0.2777, 0.1109, 0.2838, 0.08018, 0.3162, 0.0902, 0.2777, 0.1109, 0.25, 0.1084, 0.25, 0.0768, 0.2838, 0.08018, 0.25, 0.1084, 0.2223, 0.1109, 0.2162, 0.08018, 0.25, 0.0768, 0.2223, 0.1109, 0.1953, 0.118, 0.1838, 0.09019, 0.2162, 0.08018, 0.1953, 0.118, 0.1718, 0.133, 0.1536, 0.1057, 0.1838, 0.09019, 0.1718, 0.133, 0.151, 0.151, 0.1269, 0.1269, 0.1536, 0.1057, 0.151, 0.151, 0.1339, 0.1724, 0.1051, 0.1532, 0.1269, 0.1269, 0.1339, 0.1724, 0.1212, 0.1966, 0.0888, 0.1832, 0.1051, 0.1532, 0.1212, 0.1966, 0.1133, 0.2228, 0.07878, 0.2159, 0.0888, 0.1832, 0.1133, 0.2228, 0.1107, 0.25, 0.0754, 0.25, 0.07878, 0.2159, 0.1107, 0.25, 0.1133, 0.2772, 0.07878, 0.2841, 0.0754, 0.25, 0.1133, 0.2772, 0.1211, 0.3034, 0.0888, 0.3168, 0.07878, 0.2841, 0.1211, 0.3034, 0.1339, 0.3276, 0.1051, 0.3468, 0.0888, 0.3168, 0.1339, 0.3276, 0.151, 0.349, 0.1269, 0.3731, 0.1051, 0.3468, 0.151, 0.349, 0.1718, 0.367, 0.1536, 0.3943, 0.1269, 0.3731, 0.1718, 0.367, 0.1953, 0.382, 0.1838, 0.4098, 0.1536, 0.3943, 0.1953, 0.382, 0.2223, 0.3891, 0.2162, 0.4198, 0.1838, 0.4098, 0.3282, 0.367, 0.349, 0.349, 0.3731, 0.3731, 0.3464, 0.3943, 0.2869, 0.4354, 0.3223, 0.4247, 0.3418, 0.4717, 0.2968, 0.4854, 0.3047, 0.382, 0.3282, 0.367, 0.3464, 0.3943, 0.3162, 0.4098, 0.3223, 0.4247, 0.355, 0.4072, 0.3833, 0.4496, 0.3418, 0.4717, 0.355, 0.4072, 0.3837, 0.3837, 0.4197, 0.4197, 0.3833, 0.4496, 0.3837, 0.3837, 0.4072, 0.355, 0.4496, 0.3833, 0.4197, 0.4197, 0.4072, 0.355, 0.4247, 0.3223, 0.4717, 0.3418, 0.4496, 0.3833, 0.4247, 0.3223, 0.4354, 0.2869, 0.4854, 0.2968, 0.4717, 0.3418, 0.4354, 0.2869, 0.439, 0.25, 0.49, 0.25, 0.4854, 0.2968, 0.439, 0.25, 0.4354, 0.2131, 0.4854, 0.2032, 0.49, 0.25, 0.4354, 0.2131, 0.4247, 0.1777, 0.4717, 0.1582, 0.4854, 0.2032, 0.4247, 0.1777, 0.4072, 0.145, 0.4496, 0.1167, 0.4717, 0.1582, 0.4072, 0.145, 0.3837, 0.1163, 0.4197, 0.08029, 0.4496, 0.1167, 0.3837, 0.1163, 0.355, 0.09281, 0.3833, 0.05045, 0.4197, 0.08029, 0.355, 0.09281, 0.3223, 0.07534, 0.3418, 0.02827, 0.3833, 0.05045, 0.3223, 0.07534, 0.2869, 0.06459, 0.2968, 0.01461, 0.3418, 0.02827, 0.2869, 0.06459, 0.25, 0.06095, 0.25, 0.01, 0.2968, 0.01461, 0.25, 0.06095, 0.2131, 0.06459, 0.2032, 0.01461, 0.25, 0.01, 0.2131, 0.06459, 0.1777, 0.07534, 0.1582, 0.02827, 0.2032, 0.01461, 0.1777, 0.07534, 0.145, 0.09281, 0.1167, 0.05045, 0.1582, 0.02827, 0.145, 0.09281, 0.1163, 0.1163, 0.08029, 0.08029, 0.1167, 0.05045, 0.1163, 0.1163, 0.09281, 0.145, 0.05045, 0.1167, 0.08029, 0.08029, 0.09281, 0.145, 0.07534, 0.1777, 0.02827, 0.1582, 0.05045, 0.1167, 0.07534, 0.1777, 0.06459, 0.2131, 0.01461, 0.2032, 0.02827, 0.1582, 0.06459, 0.2131, 0.06095, 0.25, 0.01, 0.25, 0.01461, 0.2032, 0.06095, 0.25, 0.06459, 0.2869, 0.01461, 0.2968, 0.01, 0.25, 0.06459, 0.2869, 0.07534, 0.3223, 0.02827, 0.3418, 0.01461, 0.2968, 0.07534, 0.3223, 0.09281, 0.355, 0.05045, 0.3833, 0.02827, 0.3418, 0.09281, 0.355, 0.1163, 0.3837, 0.08029, 0.4197, 0.05045, 0.3833, 0.1163, 0.3837, 0.145, 0.4072, 0.1167, 0.4496, 0.08029, 0.4197, 0.145, 0.4072, 0.1777, 0.4247, 0.1582, 0.4717, 0.1167, 0.4496, 0.1777, 0.4247, 0.2131, 0.4354, 0.2032, 0.4854, 0.1582, 0.4717, 0.2131, 0.4354, 0.25, 0.439, 0.25, 0.49, 0.2032, 0.4854, 0.25, 0.3881, 0.2231, 0.3855, 0.2231, 0.3855, 0.25, 0.3881, 0.3267, 0.3649, 0.3029, 0.3776, 0.3029, 0.3776, 0.3267, 0.3649, 0.3477, 0.3477, 0.3267, 0.3649, 0.3267, 0.3649, 0.3477, 0.3477, 0.3649, 0.3267, 0.3477, 0.3477, 0.3477, 0.3477, 0.3649, 0.3267, 0.3776, 0.3029, 0.3649, 0.3267, 0.3649, 0.3267, 0.3776, 0.3029, 0.3855, 0.2769, 0.3776, 0.3029, 0.3776, 0.3029, 0.3855, 0.2769, 0.3881, 0.25, 0.3855, 0.2769, 0.3855, 0.2769, 0.3881, 0.25, 0.3855, 0.2231, 0.3881, 0.25, 0.3881, 0.25, 0.3855, 0.2231, 0.3776, 0.1971, 0.3855, 0.2231, 0.3855, 0.2231, 0.3776, 0.1971, 0.3649, 0.1733, 0.3776, 0.1971, 0.3776, 0.1971, 0.3649, 0.1733, 0.3477, 0.1523, 0.3649, 0.1733, 0.3649, 0.1733, 0.3477, 0.1523, 0.3267, 0.1351, 0.3477, 0.1523, 0.3477, 0.1523, 0.3267, 0.1351, 0.3029, 0.1224, 0.3267, 0.1351, 0.3267, 0.1351, 0.3029, 0.1224, 0.2769, 0.1145, 0.3029, 0.1224, 0.3029, 0.1224, 0.2769, 0.1145, 0.25, 0.1119, 0.2769, 0.1145, 0.2769, 0.1145, 0.25, 0.1119, 0.2231, 0.1145, 0.25, 0.1119, 0.25, 0.1119, 0.2231, 0.1145, 0.2156, 0.07719, 0.1826, 0.08721, 0.1797, 0.08025, 0.2142, 0.06979, 0.1971, 0.1224, 0.2231, 0.1145, 0.2231, 0.1145, 0.1971, 0.1224, 0.1523, 0.1523, 0.1733, 0.1351, 0.1733, 0.1351, 0.1523, 0.1523, 0.1351, 0.1733, 0.1523, 0.1523, 0.1523, 0.1523, 0.1351, 0.1733, 0.1224, 0.1971, 0.1351, 0.1733, 0.1351, 0.1733, 0.1224, 0.1971, 0.1145, 0.2231, 0.1224, 0.1971, 0.1224, 0.1971, 0.1145, 0.2231, 0.1119, 0.25, 0.1145, 0.2231, 0.1145, 0.2231, 0.1119, 0.25, 0.1145, 0.2769, 0.1119, 0.25, 0.1119, 0.25, 0.1145, 0.2769, 0.1224, 0.3029, 0.1145, 0.2769, 0.1145, 0.2769, 0.1224, 0.3029, 0.1351, 0.3267, 0.1224, 0.3029, 0.1224, 0.3029, 0.1351, 0.3267, 0.1523, 0.3477, 0.1351, 0.3267, 0.1351, 0.3267, 0.1523, 0.3477, 0.1733, 0.3649, 0.1523, 0.3477, 0.1523, 0.3477, 0.1733, 0.3649, 0.1971, 0.3776, 0.1733, 0.3649, 0.1733, 0.3649, 0.1971, 0.3776, 0.2231, 0.3855, 0.1971, 0.3776, 0.1971, 0.3776, 0.2231, 0.3855, 0.3029, 0.3776, 0.2769, 0.3855, 0.2769, 0.3855, 0.3029, 0.3776, 0.2223, 0.3891, 0.25, 0.3916, 0.25, 0.4232, 0.2162, 0.4198, 0.3746, 0.3746, 0.3965, 0.3479, 0.4028, 0.3521, 0.3799, 0.3799, 0.1826, 0.08721, 0.1521, 0.1035, 0.1479, 0.09723, 0.1797, 0.08025, 0.3965, 0.3479, 0.4128, 0.3174, 0.4198, 0.3203, 0.4028, 0.3521, 0.3174, 0.4128, 0.3479, 0.3965, 0.3521, 0.4028, 0.3203, 0.4198, 0.1521, 0.1035, 0.1254, 0.1254, 0.1201, 0.1201, 0.1479, 0.09723, 0.4128, 0.3174, 0.4228, 0.2844, 0.4302, 0.2858, 0.4198, 0.3203, 0.1254, 0.1254, 0.1035, 0.1521, 0.09723, 0.1479, 0.1201, 0.1201, 0.4228, 0.2844, 0.4262, 0.25, 0.4337, 0.25, 0.4302, 0.2858, 0.1035, 0.1521, 0.08721, 0.1826, 0.08025, 0.1797, 0.09723, 0.1479, 0.4262, 0.25, 0.4228, 0.2156, 0.4302, 0.2142, 0.4337, 0.25, 0.08721, 0.1826, 0.07719, 0.2156, 0.06979, 0.2142, 0.08025, 0.1797, 0.4228, 0.2156, 0.4128, 0.1826, 0.4198, 0.1797, 0.4302, 0.2142, 0.07719, 0.2156, 0.0738, 0.25, 0.06626, 0.25, 0.06979, 0.2142, 0.4128, 0.1826, 0.3965, 0.1521, 0.4028, 0.1479, 0.4198, 0.1797, 0.0738, 0.25, 0.07719, 0.2844, 0.06979, 0.2858, 0.06626, 0.25, 0.3965, 0.1521, 0.3746, 0.1254, 0.3799, 0.1201, 0.4028, 0.1479, 0.07719, 0.2844, 0.08721, 0.3174, 0.08025, 0.3203, 0.06979, 0.2858, 0.3746, 0.1254, 0.3479, 0.1035, 0.3521, 0.09723, 0.3799, 0.1201, 0.08721, 0.3174, 0.1035, 0.3479, 0.09723, 0.3521, 0.08025, 0.3203, 0.3479, 0.1035, 0.3174, 0.08721, 0.3203, 0.08025, 0.3521, 0.09723, 0.1035, 0.3479, 0.1254, 0.3746, 0.1201, 0.3799, 0.09723, 0.3521, 0.3174, 0.08721, 0.2844, 0.07719, 0.2858, 0.06979, 0.3203, 0.08025, 0.2804, 0.3734, 0.2498, 0.3754, 0.2189, 0.3733, 0.2064, 0.3716, 0.2014, 0.3665, 0.1849, 0.3484, 0.1712, 0.3271, 0.1613, 0.303, 0.1554, 0.277, 0.1535, 0.25, 0.1554, 0.223, 0.1614, 0.197, 0.1712, 0.1729, 0.185, 0.1515, 0.2016, 0.1332, 0.2062, 0.1286, 0.2188, 0.1268, 0.2498, 0.1247, 0.2805, 0.1268, 0.2941, 0.1286, 0.2986, 0.1333, 0.3151, 0.1515, 0.3288, 0.1729, 0.3387, 0.197, 0.3446, 0.223, 0.3465, 0.25, 0.3446, 0.277, 0.3387, 0.303, 0.3289, 0.3271, 0.3152, 0.3484, 0.2988, 0.3665, 0.2939, 0.3716, 0.1254, 0.3746, 0.1521, 0.3965, 0.1479, 0.4028, 0.1201, 0.3799, 0.2844, 0.07719, 0.25, 0.0738, 0.25, 0.06626, 0.2858, 0.06979, 0.2156, 0.4228, 0.25, 0.4262, 0.25, 0.4337, 0.2142, 0.4302, 0.1521, 0.3965, 0.1826, 0.4128, 0.1797, 0.4198, 0.1479, 0.4028, 0.25, 0.0738, 0.2156, 0.07719, 0.2142, 0.06979, 0.25, 0.06626, 0.3479, 0.3965, 0.3746, 0.3746, 0.3799, 0.3799, 0.3521, 0.4028, 0.1826, 0.4128, 0.2156, 0.4228, 0.2142, 0.4302, 0.1797, 0.4198, 0.2769, 0.3855, 0.25, 0.3881, 0.25, 0.3881, 0.2769, 0.3855, 0.2769, 0.3855, 0.25, 0.3881, 0.2499, 0.3816, 0.2782, 0.3791, 0.2782, 0.3791, 0.2499, 0.3816, 0.2498, 0.3754, 0.2804, 0.3734, 0.3029, 0.3776, 0.2769, 0.3855, 0.2769, 0.3855, 0.3029, 0.3774, 0.3029, 0.3774, 0.2769, 0.3855, 0.2782, 0.3791, 0.2991, 0.3749, 0.2991, 0.3749, 0.2782, 0.3791, 0.2804, 0.3734, 0.2939, 0.3716, 0.3267, 0.3649, 0.3029, 0.3776, 0.3029, 0.3774, 0.3267, 0.3649, 0.3267, 0.3649, 0.3029, 0.3774, 0.2991, 0.3749, 0.3117, 0.3655, 0.3117, 0.3655, 0.2991, 0.3749, 0.2939, 0.3716, 0.2988, 0.3665, 0.3477, 0.3477, 0.3267, 0.3649, 0.3267, 0.3649, 0.3477, 0.3477, 0.3477, 0.3477, 0.3267, 0.3649, 0.3117, 0.3655, 0.331, 0.348, 0.331, 0.348, 0.3117, 0.3655, 0.2988, 0.3665, 0.3152, 0.3484, 0.3649, 0.3267, 0.3477, 0.3477, 0.3477, 0.3477, 0.3649, 0.3267, 0.3649, 0.3267, 0.3477, 0.3477, 0.331, 0.348, 0.3467, 0.3269, 0.3467, 0.3269, 0.331, 0.348, 0.3152, 0.3484, 0.3289, 0.3271, 0.3776, 0.3029, 0.3649, 0.3267, 0.3649, 0.3267, 0.3776, 0.3029, 0.3776, 0.3029, 0.3649, 0.3267, 0.3467, 0.3269, 0.3581, 0.3029, 0.3581, 0.3029, 0.3467, 0.3269, 0.3289, 0.3271, 0.3387, 0.303, 0.3855, 0.2769, 0.3776, 0.3029, 0.3776, 0.3029, 0.3855, 0.2769, 0.3855, 0.2769, 0.3776, 0.3029, 0.3581, 0.3029, 0.3651, 0.277, 0.3651, 0.277, 0.3581, 0.3029, 0.3387, 0.303, 0.3446, 0.277, 0.3881, 0.25, 0.3855, 0.2769, 0.3855, 0.2769, 0.3881, 0.25, 0.3881, 0.25, 0.3855, 0.2769, 0.3651, 0.277, 0.3674, 0.25, 0.3674, 0.25, 0.3651, 0.277, 0.3446, 0.277, 0.3465, 0.25, 0.3855, 0.2231, 0.3881, 0.25, 0.3881, 0.25, 0.3855, 0.2231, 0.3855, 0.2231, 0.3881, 0.25, 0.3674, 0.25, 0.3651, 0.223, 0.3651, 0.223, 0.3674, 0.25, 0.3465, 0.25, 0.3446, 0.223, 0.3776, 0.1971, 0.3855, 0.2231, 0.3855, 0.2231, 0.3776, 0.1971, 0.3776, 0.1971, 0.3855, 0.2231, 0.3651, 0.223, 0.3581, 0.197, 0.3581, 0.197, 0.3651, 0.223, 0.3446, 0.223, 0.3387, 0.197, 0.3649, 0.1733, 0.3776, 0.1971, 0.3776, 0.1971, 0.3649, 0.1733, 0.3649, 0.1733, 0.3776, 0.1971, 0.3581, 0.197, 0.3467, 0.1731, 0.3467, 0.1731, 0.3581, 0.197, 0.3387, 0.197, 0.3288, 0.1729, 0.3477, 0.1523, 0.3649, 0.1733, 0.3649, 0.1733, 0.3477, 0.1523, 0.3477, 0.1523, 0.3649, 0.1733, 0.3467, 0.1731, 0.331, 0.1519, 0.331, 0.1519, 0.3467, 0.1731, 0.3288, 0.1729, 0.3151, 0.1515, 0.3267, 0.1351, 0.3477, 0.1523, 0.3477, 0.1523, 0.3267, 0.1351, 0.3267, 0.1351, 0.3477, 0.1523, 0.331, 0.1519, 0.3115, 0.1343, 0.3115, 0.1343, 0.331, 0.1519, 0.3151, 0.1515, 0.2986, 0.1333, 0.3029, 0.1224, 0.3267, 0.1351, 0.3267, 0.1351, 0.3029, 0.1226, 0.3029, 0.1226, 0.3267, 0.1351, 0.3115, 0.1343, 0.2993, 0.1253, 0.2993, 0.1253, 0.3115, 0.1343, 0.2986, 0.1333, 0.2941, 0.1286, 0.2769, 0.1145, 0.3029, 0.1224, 0.3029, 0.1226, 0.2769, 0.1145, 0.2769, 0.1145, 0.3029, 0.1226, 0.2993, 0.1253, 0.2782, 0.1209, 0.2782, 0.1209, 0.2993, 0.1253, 0.2941, 0.1286, 0.2805, 0.1268, 0.25, 0.1119, 0.2769, 0.1145, 0.2769, 0.1145, 0.25, 0.1119, 0.25, 0.1119, 0.2769, 0.1145, 0.2782, 0.1209, 0.2499, 0.1185, 0.2499, 0.1185, 0.2782, 0.1209, 0.2805, 0.1268, 0.2498, 0.1247, 0.2231, 0.1145, 0.25, 0.1119, 0.25, 0.1119, 0.2231, 0.1145, 0.2231, 0.1145, 0.25, 0.1119, 0.2499, 0.1185, 0.2214, 0.121, 0.2214, 0.121, 0.2499, 0.1185, 0.2498, 0.1247, 0.2188, 0.1268, 0.1971, 0.1224, 0.2231, 0.1145, 0.2231, 0.1145, 0.1971, 0.1226, 0.1971, 0.1226, 0.2231, 0.1145, 0.2214, 0.121, 0.2009, 0.1252, 0.2009, 0.1252, 0.2214, 0.121, 0.2188, 0.1268, 0.2062, 0.1286, 0.1733, 0.1351, 0.1971, 0.1224, 0.1971, 0.1226, 0.1733, 0.1351, 0.1733, 0.1351, 0.1971, 0.1226, 0.2009, 0.1252, 0.1886, 0.1343, 0.1886, 0.1343, 0.2009, 0.1252, 0.2062, 0.1286, 0.2016, 0.1332, 0.1523, 0.1523, 0.1733, 0.1351, 0.1733, 0.1351, 0.1523, 0.1523, 0.1523, 0.1523, 0.1733, 0.1351, 0.1886, 0.1343, 0.1691, 0.1519, 0.1691, 0.1519, 0.1886, 0.1343, 0.2016, 0.1332, 0.185, 0.1515, 0.1351, 0.1733, 0.1523, 0.1523, 0.1523, 0.1523, 0.1351, 0.1733, 0.1351, 0.1733, 0.1523, 0.1523, 0.1691, 0.1519, 0.1533, 0.1731, 0.1533, 0.1731, 0.1691, 0.1519, 0.185, 0.1515, 0.1712, 0.1729, 0.1224, 0.1971, 0.1351, 0.1733, 0.1351, 0.1733, 0.1224, 0.1971, 0.1224, 0.1971, 0.1351, 0.1733, 0.1533, 0.1731, 0.1419, 0.197, 0.1419, 0.197, 0.1533, 0.1731, 0.1712, 0.1729, 0.1614, 0.197, 0.1145, 0.2231, 0.1224, 0.1971, 0.1224, 0.1971, 0.1145, 0.2231, 0.1145, 0.2231, 0.1224, 0.1971, 0.1419, 0.197, 0.135, 0.223, 0.135, 0.223, 0.1419, 0.197, 0.1614, 0.197, 0.1554, 0.223, 0.1119, 0.25, 0.1145, 0.2231, 0.1145, 0.2231, 0.1119, 0.25, 0.1119, 0.25, 0.1145, 0.2231, 0.135, 0.223, 0.1326, 0.25, 0.1326, 0.25, 0.135, 0.223, 0.1554, 0.223, 0.1535, 0.25, 0.1145, 0.2769, 0.1119, 0.25, 0.1119, 0.25, 0.1145, 0.2769, 0.1145, 0.2769, 0.1119, 0.25, 0.1326, 0.25, 0.135, 0.277, 0.135, 0.277, 0.1326, 0.25, 0.1535, 0.25, 0.1554, 0.277, 0.1224, 0.3029, 0.1145, 0.2769, 0.1145, 0.2769, 0.1224, 0.3029, 0.1224, 0.3029, 0.1145, 0.2769, 0.135, 0.277, 0.1419, 0.3029, 0.1419, 0.3029, 0.135, 0.277, 0.1554, 0.277, 0.1613, 0.303, 0.1351, 0.3267, 0.1224, 0.3029, 0.1224, 0.3029, 0.1351, 0.3267, 0.1351, 0.3267, 0.1224, 0.3029, 0.1419, 0.3029, 0.1533, 0.3269, 0.1533, 0.3269, 0.1419, 0.3029, 0.1613, 0.303, 0.1712, 0.3271, 0.1523, 0.3477, 0.1351, 0.3267, 0.1351, 0.3267, 0.1523, 0.3477, 0.1523, 0.3477, 0.1351, 0.3267, 0.1533, 0.3269, 0.1691, 0.348, 0.1691, 0.348, 0.1533, 0.3269, 0.1712, 0.3271, 0.1849, 0.3484, 0.1733, 0.3649, 0.1523, 0.3477, 0.1523, 0.3477, 0.1733, 0.3649, 0.1733, 0.3649, 0.1523, 0.3477, 0.1691, 0.348, 0.1884, 0.3656, 0.1884, 0.3656, 0.1691, 0.348, 0.1849, 0.3484, 0.2014, 0.3665, 0.1971, 0.3776, 0.1733, 0.3649, 0.1733, 0.3649, 0.1972, 0.3774, 0.1972, 0.3774, 0.1733, 0.3649, 0.1884, 0.3656, 0.2011, 0.3749, 0.2011, 0.3749, 0.1884, 0.3656, 0.2014, 0.3665, 0.2064, 0.3716, 0.2231, 0.3855, 0.1971, 0.3776, 0.1972, 0.3774, 0.2231, 0.3855, 0.2231, 0.3855, 0.1972, 0.3774, 0.2011, 0.3749, 0.2215, 0.3791, 0.2215, 0.3791, 0.2011, 0.3749, 0.2064, 0.3716, 0.2189, 0.3733, 0.25, 0.3881, 0.2231, 0.3855, 0.2231, 0.3855, 0.25, 0.3881, 0.25, 0.3881, 0.2231, 0.3855, 0.2215, 0.3791, 0.2499, 0.3816, 0.2499, 0.3816, 0.2215, 0.3791, 0.2189, 0.3733, 0.2498, 0.3754, 0.2844, 0.4228, 0.3174, 0.4128, 0.3203, 0.4198, 0.2858, 0.4302, 0.2777, 0.3891, 0.25, 0.3916, 0.25, 0.3899, 0.2773, 0.3873, 0.2773, 0.3873, 0.25, 0.3899, 0.25, 0.3881, 0.2774, 0.3854, 0.2774, 0.3854, 0.25, 0.3881, 0.25, 0.3881, 0.2769, 0.3855, 0.3047, 0.382, 0.2777, 0.3891, 0.2773, 0.3873, 0.3038, 0.3798, 0.3038, 0.3798, 0.2773, 0.3873, 0.2774, 0.3854, 0.3029, 0.3777, 0.3029, 0.3777, 0.2774, 0.3854, 0.2769, 0.3855, 0.3029, 0.3776, 0.3282, 0.367, 0.3047, 0.382, 0.3038, 0.3798, 0.3275, 0.3659, 0.3275, 0.3659, 0.3038, 0.3798, 0.3029, 0.3777, 0.3263, 0.3651, 0.3263, 0.3651, 0.3029, 0.3777, 0.3029, 0.3776, 0.3267, 0.3649, 0.349, 0.349, 0.3282, 0.367, 0.3275, 0.3659, 0.3483, 0.3483, 0.3483, 0.3483, 0.3275, 0.3659, 0.3263, 0.3651, 0.3475, 0.3479, 0.3475, 0.3479, 0.3263, 0.3651, 0.3267, 0.3649, 0.3477, 0.3477, 0.3661, 0.3276, 0.349, 0.349, 0.3483, 0.3483, 0.3655, 0.3272, 0.3655, 0.3272, 0.3483, 0.3483, 0.3475, 0.3479, 0.3648, 0.3269, 0.3648, 0.3269, 0.3475, 0.3479, 0.3477, 0.3477, 0.3649, 0.3267, 0.3789, 0.3034, 0.3661, 0.3276, 0.3655, 0.3272, 0.3782, 0.3031, 0.3782, 0.3031, 0.3655, 0.3272, 0.3648, 0.3269, 0.3776, 0.3029, 0.3776, 0.3029, 0.3648, 0.3269, 0.3649, 0.3267, 0.3776, 0.3029, 0.3867, 0.2772, 0.3789, 0.3034, 0.3782, 0.3031, 0.3861, 0.2771, 0.3861, 0.2771, 0.3782, 0.3031, 0.3776, 0.3029, 0.3855, 0.277, 0.3855, 0.277, 0.3776, 0.3029, 0.3776, 0.3029, 0.3855, 0.2769, 0.3893, 0.25, 0.3867, 0.2772, 0.3861, 0.2771, 0.3887, 0.25, 0.3887, 0.25, 0.3861, 0.2771, 0.3855, 0.277, 0.3881, 0.25, 0.3881, 0.25, 0.3855, 0.277, 0.3855, 0.2769, 0.3881, 0.25, 0.3867, 0.2228, 0.3893, 0.25, 0.3887, 0.25, 0.3861, 0.2229, 0.3861, 0.2229, 0.3887, 0.25, 0.3881, 0.25, 0.3855, 0.223, 0.3855, 0.223, 0.3881, 0.25, 0.3881, 0.25, 0.3855, 0.2231, 0.3789, 0.1966, 0.3867, 0.2228, 0.3861, 0.2229, 0.3782, 0.1969, 0.3782, 0.1969, 0.3861, 0.2229, 0.3855, 0.223, 0.3776, 0.1971, 0.3776, 0.1971, 0.3855, 0.223, 0.3855, 0.2231, 0.3776, 0.1971, 0.3661, 0.1724, 0.3789, 0.1966, 0.3782, 0.1969, 0.3655, 0.1728, 0.3655, 0.1728, 0.3782, 0.1969, 0.3776, 0.1971, 0.3648, 0.1731, 0.3648, 0.1731, 0.3776, 0.1971, 0.3776, 0.1971, 0.3649, 0.1733, 0.349, 0.151, 0.3661, 0.1724, 0.3655, 0.1728, 0.3483, 0.1517, 0.3483, 0.1517, 0.3655, 0.1728, 0.3648, 0.1731, 0.3475, 0.1521, 0.3475, 0.1521, 0.3648, 0.1731, 0.3649, 0.1733, 0.3477, 0.1523, 0.3282, 0.133, 0.349, 0.151, 0.3483, 0.1517, 0.3275, 0.1341, 0.3275, 0.1341, 0.3483, 0.1517, 0.3475, 0.1521, 0.3263, 0.1349, 0.3263, 0.1349, 0.3475, 0.1521, 0.3477, 0.1523, 0.3267, 0.1351, 0.3047, 0.118, 0.3282, 0.133, 0.3275, 0.1341, 0.3038, 0.1202, 0.3038, 0.1202, 0.3275, 0.1341, 0.3263, 0.1349, 0.3029, 0.1223, 0.3029, 0.1223, 0.3263, 0.1349, 0.3267, 0.1351, 0.3029, 0.1224, 0.2777, 0.1109, 0.3047, 0.118, 0.3038, 0.1202, 0.2773, 0.1127, 0.2773, 0.1127, 0.3038, 0.1202, 0.3029, 0.1223, 0.2774, 0.1146, 0.2774, 0.1146, 0.3029, 0.1223, 0.3029, 0.1224, 0.2769, 0.1145, 0.25, 0.1084, 0.2777, 0.1109, 0.2773, 0.1127, 0.25, 0.1101, 0.25, 0.1101, 0.2773, 0.1127, 0.2774, 0.1146, 0.25, 0.1119, 0.25, 0.1119, 0.2774, 0.1146, 0.2769, 0.1145, 0.25, 0.1119, 0.2223, 0.1109, 0.25, 0.1084, 0.25, 0.1101, 0.2227, 0.1127, 0.2227, 0.1127, 0.25, 0.1101, 0.25, 0.1119, 0.2226, 0.1146, 0.2226, 0.1146, 0.25, 0.1119, 0.25, 0.1119, 0.2231, 0.1145, 0.1953, 0.118, 0.2223, 0.1109, 0.2227, 0.1127, 0.1962, 0.1202, 0.1962, 0.1202, 0.2227, 0.1127, 0.2226, 0.1146, 0.1971, 0.1223, 0.1971, 0.1223, 0.2226, 0.1146, 0.2231, 0.1145, 0.1971, 0.1224, 0.1718, 0.133, 0.1953, 0.118, 0.1962, 0.1202, 0.1725, 0.1341, 0.1725, 0.1341, 0.1962, 0.1202, 0.1971, 0.1223, 0.1737, 0.1349, 0.1737, 0.1349, 0.1971, 0.1223, 0.1971, 0.1224, 0.1733, 0.1351, 0.151, 0.151, 0.1718, 0.133, 0.1725, 0.1341, 0.1517, 0.1517, 0.1517, 0.1517, 0.1725, 0.1341, 0.1737, 0.1349, 0.1525, 0.1521, 0.1525, 0.1521, 0.1737, 0.1349, 0.1733, 0.1351, 0.1523, 0.1523, 0.1339, 0.1724, 0.151, 0.151, 0.1517, 0.1517, 0.1345, 0.1728, 0.1345, 0.1728, 0.1517, 0.1517, 0.1525, 0.1521, 0.1352, 0.1731, 0.1352, 0.1731, 0.1525, 0.1521, 0.1523, 0.1523, 0.1351, 0.1733, 0.1212, 0.1966, 0.1339, 0.1724, 0.1345, 0.1728, 0.1218, 0.1969, 0.1218, 0.1969, 0.1345, 0.1728, 0.1352, 0.1731, 0.1224, 0.1971, 0.1224, 0.1971, 0.1352, 0.1731, 0.1351, 0.1733, 0.1224, 0.1971, 0.1133, 0.2228, 0.1212, 0.1966, 0.1218, 0.1969, 0.1139, 0.2229, 0.1139, 0.2229, 0.1218, 0.1969, 0.1224, 0.1971, 0.1145, 0.223, 0.1145, 0.223, 0.1224, 0.1971, 0.1224, 0.1971, 0.1145, 0.2231, 0.1107, 0.25, 0.1133, 0.2228, 0.1139, 0.2229, 0.1113, 0.25, 0.1113, 0.25, 0.1139, 0.2229, 0.1145, 0.223, 0.1119, 0.25, 0.1119, 0.25, 0.1145, 0.223, 0.1145, 0.2231, 0.1119, 0.25, 0.1133, 0.2772, 0.1107, 0.25, 0.1113, 0.25, 0.1139, 0.2771, 0.1139, 0.2771, 0.1113, 0.25, 0.1119, 0.25, 0.1145, 0.277, 0.1145, 0.277, 0.1119, 0.25, 0.1119, 0.25, 0.1145, 0.2769, 0.1211, 0.3034, 0.1133, 0.2772, 0.1139, 0.2771, 0.1218, 0.3031, 0.1218, 0.3031, 0.1139, 0.2771, 0.1145, 0.277, 0.1224, 0.3029, 0.1224, 0.3029, 0.1145, 0.277, 0.1145, 0.2769, 0.1224, 0.3029, 0.1339, 0.3276, 0.1211, 0.3034, 0.1218, 0.3031, 0.1345, 0.3272, 0.1345, 0.3272, 0.1218, 0.3031, 0.1224, 0.3029, 0.1352, 0.3269, 0.1352, 0.3269, 0.1224, 0.3029, 0.1224, 0.3029, 0.1351, 0.3267, 0.151, 0.349, 0.1339, 0.3276, 0.1345, 0.3272, 0.1517, 0.3483, 0.1517, 0.3483, 0.1345, 0.3272, 0.1352, 0.3269, 0.1525, 0.3479, 0.1525, 0.3479, 0.1352, 0.3269, 0.1351, 0.3267, 0.1523, 0.3477, 0.1718, 0.367, 0.151, 0.349, 0.1517, 0.3483, 0.1725, 0.3659, 0.1725, 0.3659, 0.1517, 0.3483, 0.1525, 0.3479, 0.1737, 0.3651, 0.1737, 0.3651, 0.1525, 0.3479, 0.1523, 0.3477, 0.1733, 0.3649, 0.1953, 0.382, 0.1718, 0.367, 0.1725, 0.3659, 0.1962, 0.3798, 0.1962, 0.3798, 0.1725, 0.3659, 0.1737, 0.3651, 0.1971, 0.3777, 0.1971, 0.3777, 0.1737, 0.3651, 0.1733, 0.3649, 0.1971, 0.3776, 0.2223, 0.3891, 0.1953, 0.382, 0.1962, 0.3798, 0.2227, 0.3873, 0.2227, 0.3873, 0.1962, 0.3798, 0.1971, 0.3777, 0.2226, 0.3854, 0.2226, 0.3854, 0.1971, 0.3777, 0.1971, 0.3776, 0.2231, 0.3855, 0.25, 0.3916, 0.2223, 0.3891, 0.2227, 0.3873, 0.25, 0.3899, 0.25, 0.3899, 0.2227, 0.3873, 0.2226, 0.3854, 0.25, 0.3881, 0.25, 0.3881, 0.2226, 0.3854, 0.2231, 0.3855, 0.25, 0.3881, 0.2769, 0.3855, 0.25, 0.3881, 0.25, 0.3881, 0.2769, 0.3855, 0.2869, 0.4354, 0.25, 0.439, 0.25, 0.4365, 0.2864, 0.433, 0.2864, 0.433, 0.25, 0.4365, 0.25, 0.434, 0.2859, 0.4304, 0.2859, 0.4304, 0.25, 0.434, 0.25, 0.4337, 0.2858, 0.4302, 0.3223, 0.4247, 0.2869, 0.4354, 0.2864, 0.433, 0.3214, 0.4223, 0.3214, 0.4223, 0.2864, 0.433, 0.2859, 0.4304, 0.3204, 0.42, 0.3204, 0.42, 0.2859, 0.4304, 0.2858, 0.4302, 0.3203, 0.4198, 0.355, 0.4072, 0.3223, 0.4247, 0.3214, 0.4223, 0.3536, 0.4051, 0.3536, 0.4051, 0.3214, 0.4223, 0.3204, 0.42, 0.3522, 0.403, 0.3522, 0.403, 0.3204, 0.42, 0.3203, 0.4198, 0.3521, 0.4028, 0.3837, 0.3837, 0.355, 0.4072, 0.3536, 0.4051, 0.3819, 0.3819, 0.3819, 0.3819, 0.3536, 0.4051, 0.3522, 0.403, 0.3801, 0.3801, 0.3801, 0.3801, 0.3522, 0.403, 0.3521, 0.4028, 0.3799, 0.3799, 0.4072, 0.355, 0.3837, 0.3837, 0.3819, 0.3819, 0.4051, 0.3536, 0.4051, 0.3536, 0.3819, 0.3819, 0.3801, 0.3801, 0.403, 0.3522, 0.403, 0.3522, 0.3801, 0.3801, 0.3799, 0.3799, 0.4028, 0.3521, 0.4247, 0.3223, 0.4072, 0.355, 0.4051, 0.3536, 0.4223, 0.3214, 0.4223, 0.3214, 0.4051, 0.3536, 0.403, 0.3522, 0.42, 0.3204, 0.42, 0.3204, 0.403, 0.3522, 0.4028, 0.3521, 0.4198, 0.3203, 0.4354, 0.2869, 0.4247, 0.3223, 0.4223, 0.3214, 0.433, 0.2864, 0.433, 0.2864, 0.4223, 0.3214, 0.42, 0.3204, 0.4304, 0.2859, 0.4304, 0.2859, 0.42, 0.3204, 0.4198, 0.3203, 0.4302, 0.2858, 0.439, 0.25, 0.4354, 0.2869, 0.433, 0.2864, 0.4365, 0.25, 0.4365, 0.25, 0.433, 0.2864, 0.4304, 0.2859, 0.434, 0.25, 0.434, 0.25, 0.4304, 0.2859, 0.4302, 0.2858, 0.4337, 0.25, 0.4354, 0.2131, 0.439, 0.25, 0.4365, 0.25, 0.433, 0.2136, 0.433, 0.2136, 0.4365, 0.25, 0.434, 0.25, 0.4304, 0.2141, 0.4304, 0.2141, 0.434, 0.25, 0.4337, 0.25, 0.4302, 0.2142, 0.4247, 0.1777, 0.4354, 0.2131, 0.433, 0.2136, 0.4223, 0.1786, 0.4223, 0.1786, 0.433, 0.2136, 0.4304, 0.2141, 0.42, 0.1796, 0.42, 0.1796, 0.4304, 0.2141, 0.4302, 0.2142, 0.4198, 0.1797, 0.4072, 0.145, 0.4247, 0.1777, 0.4223, 0.1786, 0.4051, 0.1464, 0.4051, 0.1464, 0.4223, 0.1786, 0.42, 0.1796, 0.403, 0.1478, 0.403, 0.1478, 0.42, 0.1796, 0.4198, 0.1797, 0.4028, 0.1479, 0.3837, 0.1163, 0.4072, 0.145, 0.4051, 0.1464, 0.3819, 0.1181, 0.3819, 0.1181, 0.4051, 0.1464, 0.403, 0.1478, 0.3801, 0.1199, 0.3801, 0.1199, 0.403, 0.1478, 0.4028, 0.1479, 0.3799, 0.1201, 0.355, 0.09281, 0.3837, 0.1163, 0.3819, 0.1181, 0.3536, 0.09489, 0.3536, 0.09489, 0.3819, 0.1181, 0.3801, 0.1199, 0.3522, 0.09704, 0.3522, 0.09704, 0.3801, 0.1199, 0.3799, 0.1201, 0.3521, 0.09723, 0.3223, 0.07534, 0.355, 0.09281, 0.3536, 0.09489, 0.3214, 0.07765, 0.3214, 0.07765, 0.3536, 0.09489, 0.3522, 0.09704, 0.3204, 0.08004, 0.3204, 0.08004, 0.3522, 0.09704, 0.3521, 0.09723, 0.3203, 0.08025, 0.2869, 0.06459, 0.3223, 0.07534, 0.3214, 0.07765, 0.2864, 0.06703, 0.2864, 0.06703, 0.3214, 0.07765, 0.3204, 0.08004, 0.2859, 0.06957, 0.2859, 0.06957, 0.3204, 0.08004, 0.3203, 0.08025, 0.2858, 0.06979, 0.25, 0.06095, 0.2869, 0.06459, 0.2864, 0.06703, 0.25, 0.06345, 0.25, 0.06345, 0.2864, 0.06703, 0.2859, 0.06957, 0.25, 0.06604, 0.25, 0.06604, 0.2859, 0.06957, 0.2858, 0.06979, 0.25, 0.06626, 0.2131, 0.06459, 0.25, 0.06095, 0.25, 0.06345, 0.2136, 0.06703, 0.2136, 0.06703, 0.25, 0.06345, 0.25, 0.06604, 0.2141, 0.06957, 0.2141, 0.06957, 0.25, 0.06604, 0.25, 0.06626, 0.2142, 0.06979, 0.1777, 0.07534, 0.2131, 0.06459, 0.2136, 0.06703, 0.1786, 0.07765, 0.1786, 0.07765, 0.2136, 0.06703, 0.2141, 0.06957, 0.1796, 0.08004, 0.1796, 0.08004, 0.2141, 0.06957, 0.2142, 0.06979, 0.1797, 0.08025, 0.145, 0.09281, 0.1777, 0.07534, 0.1786, 0.07765, 0.1464, 0.09489, 0.1464, 0.09489, 0.1786, 0.07765, 0.1796, 0.08004, 0.1478, 0.09704, 0.1478, 0.09704, 0.1796, 0.08004, 0.1797, 0.08025, 0.1479, 0.09723, 0.1163, 0.1163, 0.145, 0.09281, 0.1464, 0.09489, 0.1181, 0.1181, 0.1181, 0.1181, 0.1464, 0.09489, 0.1478, 0.09704, 0.1199, 0.1199, 0.1199, 0.1199, 0.1478, 0.09704, 0.1479, 0.09723, 0.1201, 0.1201, 0.09281, 0.145, 0.1163, 0.1163, 0.1181, 0.1181, 0.09489, 0.1464, 0.09489, 0.1464, 0.1181, 0.1181, 0.1199, 0.1199, 0.09704, 0.1478, 0.09704, 0.1478, 0.1199, 0.1199, 0.1201, 0.1201, 0.09723, 0.1479, 0.07534, 0.1777, 0.09281, 0.145, 0.09489, 0.1464, 0.07765, 0.1786, 0.07765, 0.1786, 0.09489, 0.1464, 0.09704, 0.1478, 0.08004, 0.1796, 0.08004, 0.1796, 0.09704, 0.1478, 0.09723, 0.1479, 0.08025, 0.1797, 0.06459, 0.2131, 0.07534, 0.1777, 0.07765, 0.1786, 0.06703, 0.2136, 0.06703, 0.2136, 0.07765, 0.1786, 0.08004, 0.1796, 0.06957, 0.2141, 0.06957, 0.2141, 0.08004, 0.1796, 0.08025, 0.1797, 0.06979, 0.2142, 0.06095, 0.25, 0.06459, 0.2131, 0.06703, 0.2136, 0.06345, 0.25, 0.06345, 0.25, 0.06703, 0.2136, 0.06957, 0.2141, 0.06604, 0.25, 0.06604, 0.25, 0.06957, 0.2141, 0.06979, 0.2142, 0.06626, 0.25, 0.06459, 0.2869, 0.06095, 0.25, 0.06345, 0.25, 0.06703, 0.2864, 0.06703, 0.2864, 0.06345, 0.25, 0.06604, 0.25, 0.06957, 0.2859, 0.06957, 0.2859, 0.06604, 0.25, 0.06626, 0.25, 0.06979, 0.2858, 0.07534, 0.3223, 0.06459, 0.2869, 0.06703, 0.2864, 0.07765, 0.3214, 0.07765, 0.3214, 0.06703, 0.2864, 0.06957, 0.2859, 0.08004, 0.3204, 0.08004, 0.3204, 0.06957, 0.2859, 0.06979, 0.2858, 0.08025, 0.3203, 0.09281, 0.355, 0.07534, 0.3223, 0.07765, 0.3214, 0.09489, 0.3536, 0.09489, 0.3536, 0.07765, 0.3214, 0.08004, 0.3204, 0.09704, 0.3522, 0.09704, 0.3522, 0.08004, 0.3204, 0.08025, 0.3203, 0.09723, 0.3521, 0.1163, 0.3837, 0.09281, 0.355, 0.09489, 0.3536, 0.1181, 0.3819, 0.1181, 0.3819, 0.09489, 0.3536, 0.09704, 0.3522, 0.1199, 0.3801, 0.1199, 0.3801, 0.09704, 0.3522, 0.09723, 0.3521, 0.1201, 0.3799, 0.145, 0.4072, 0.1163, 0.3837, 0.1181, 0.3819, 0.1464, 0.4051, 0.1464, 0.4051, 0.1181, 0.3819, 0.1199, 0.3801, 0.1478, 0.403, 0.1478, 0.403, 0.1199, 0.3801, 0.1201, 0.3799, 0.1479, 0.4028, 0.1777, 0.4247, 0.145, 0.4072, 0.1464, 0.4051, 0.1786, 0.4223, 0.1786, 0.4223, 0.1464, 0.4051, 0.1478, 0.403, 0.1796, 0.42, 0.1796, 0.42, 0.1478, 0.403, 0.1479, 0.4028, 0.1797, 0.4198, 0.2131, 0.4354, 0.1777, 0.4247, 0.1786, 0.4223, 0.2136, 0.433, 0.2136, 0.433, 0.1786, 0.4223, 0.1796, 0.42, 0.2141, 0.4304, 0.2141, 0.4304, 0.1796, 0.42, 0.1797, 0.4198, 0.2142, 0.4302, 0.25, 0.439, 0.2131, 0.4354, 0.2136, 0.433, 0.25, 0.4365, 0.25, 0.4365, 0.2136, 0.433, 0.2141, 0.4304, 0.25, 0.434, 0.25, 0.434, 0.2141, 0.4304, 0.2142, 0.4302, 0.25, 0.4337, 0.25, 0.3916, 0.2777, 0.3891, 0.2838, 0.4198, 0.25, 0.4232, 0.2844, 0.4228, 0.25, 0.4262, 0.25, 0.426, 0.2842, 0.4226, 0.2842, 0.4226, 0.25, 0.426, 0.25, 0.4245, 0.284, 0.4212, 0.284, 0.4212, 0.25, 0.4245, 0.25, 0.4232, 0.2838, 0.4198, 0.3174, 0.4128, 0.2844, 0.4228, 0.2842, 0.4226, 0.3171, 0.4127, 0.3171, 0.4127, 0.2842, 0.4226, 0.284, 0.4212, 0.3167, 0.4112, 0.3167, 0.4112, 0.284, 0.4212, 0.2838, 0.4198, 0.3162, 0.4098, 0.3479, 0.3965, 0.3174, 0.4128, 0.3171, 0.4127, 0.3475, 0.3965, 0.3475, 0.3965, 0.3171, 0.4127, 0.3167, 0.4112, 0.3471, 0.3953, 0.3471, 0.3953, 0.3167, 0.4112, 0.3162, 0.4098, 0.3464, 0.3943, 0.3746, 0.3746, 0.3479, 0.3965, 0.3475, 0.3965, 0.3742, 0.3747, 0.3742, 0.3747, 0.3475, 0.3965, 0.3471, 0.3953, 0.3737, 0.3737, 0.3737, 0.3737, 0.3471, 0.3953, 0.3464, 0.3943, 0.3731, 0.3731, 0.3965, 0.3479, 0.3746, 0.3746, 0.3742, 0.3747, 0.3962, 0.348, 0.3962, 0.348, 0.3742, 0.3747, 0.3737, 0.3737, 0.3956, 0.3473, 0.3956, 0.3473, 0.3737, 0.3737, 0.3731, 0.3731, 0.3949, 0.3468, 0.4128, 0.3174, 0.3965, 0.3479, 0.3962, 0.348, 0.4125, 0.3175, 0.4125, 0.3175, 0.3962, 0.348, 0.3956, 0.3473, 0.4118, 0.317, 0.4118, 0.317, 0.3956, 0.3473, 0.3949, 0.3468, 0.4112, 0.3168, 0.4228, 0.2844, 0.4128, 0.3174, 0.4125, 0.3175, 0.4226, 0.2844, 0.4226, 0.2844, 0.4125, 0.3175, 0.4118, 0.317, 0.4218, 0.2842, 0.4218, 0.2842, 0.4118, 0.317, 0.4112, 0.3168, 0.4212, 0.2841, 0.4262, 0.25, 0.4228, 0.2844, 0.4226, 0.2844, 0.426, 0.25, 0.426, 0.25, 0.4226, 0.2844, 0.4218, 0.2842, 0.4252, 0.25, 0.4252, 0.25, 0.4218, 0.2842, 0.4212, 0.2841, 0.4246, 0.25, 0.4228, 0.2156, 0.4262, 0.25, 0.426, 0.25, 0.4226, 0.2156, 0.4226, 0.2156, 0.426, 0.25, 0.4252, 0.25, 0.4218, 0.2158, 0.4218, 0.2158, 0.4252, 0.25, 0.4246, 0.25, 0.4212, 0.2159, 0.4128, 0.1826, 0.4228, 0.2156, 0.4226, 0.2156, 0.4125, 0.1825, 0.4125, 0.1825, 0.4226, 0.2156, 0.4218, 0.2158, 0.4118, 0.183, 0.4118, 0.183, 0.4218, 0.2158, 0.4212, 0.2159, 0.4112, 0.1832, 0.3965, 0.1521, 0.4128, 0.1826, 0.4125, 0.1825, 0.3962, 0.152, 0.3962, 0.152, 0.4125, 0.1825, 0.4118, 0.183, 0.3956, 0.1527, 0.3956, 0.1527, 0.4118, 0.183, 0.4112, 0.1832, 0.3949, 0.1532, 0.3746, 0.1254, 0.3965, 0.1521, 0.3962, 0.152, 0.3742, 0.1253, 0.3742, 0.1253, 0.3962, 0.152, 0.3956, 0.1527, 0.3737, 0.1263, 0.3737, 0.1263, 0.3956, 0.1527, 0.3949, 0.1532, 0.3731, 0.1269, 0.3479, 0.1035, 0.3746, 0.1254, 0.3742, 0.1253, 0.3475, 0.1035, 0.3475, 0.1035, 0.3742, 0.1253, 0.3737, 0.1263, 0.3471, 0.1047, 0.3471, 0.1047, 0.3737, 0.1263, 0.3731, 0.1269, 0.3464, 0.1057, 0.3174, 0.08721, 0.3479, 0.1035, 0.3475, 0.1035, 0.3172, 0.08731, 0.3172, 0.08731, 0.3475, 0.1035, 0.3471, 0.1047, 0.3167, 0.08883, 0.3167, 0.08883, 0.3471, 0.1047, 0.3464, 0.1057, 0.3162, 0.0902, 0.2844, 0.07719, 0.3174, 0.08721, 0.3172, 0.08731, 0.2842, 0.07736, 0.2842, 0.07736, 0.3172, 0.08731, 0.3167, 0.08883, 0.284, 0.07883, 0.284, 0.07883, 0.3167, 0.08883, 0.3162, 0.0902, 0.2838, 0.08018, 0.25, 0.0738, 0.2844, 0.07719, 0.2842, 0.07736, 0.25, 0.07399, 0.25, 0.07399, 0.2842, 0.07736, 0.284, 0.07883, 0.25, 0.07545, 0.25, 0.07545, 0.284, 0.07883, 0.2838, 0.08018, 0.25, 0.0768, 0.2156, 0.07719, 0.25, 0.0738, 0.25, 0.07399, 0.2158, 0.07736, 0.2158, 0.07736, 0.25, 0.07399, 0.25, 0.07545, 0.216, 0.07882, 0.216, 0.07882, 0.25, 0.07545, 0.25, 0.0768, 0.2162, 0.08018, 0.1826, 0.08721, 0.2156, 0.07719, 0.2158, 0.07736, 0.1829, 0.08731, 0.1829, 0.08731, 0.2158, 0.07736, 0.216, 0.07882, 0.1833, 0.08883, 0.1833, 0.08883, 0.216, 0.07882, 0.2162, 0.08018, 0.1838, 0.09019, 0.1521, 0.1035, 0.1826, 0.08721, 0.1829, 0.08731, 0.1525, 0.1035, 0.1525, 0.1035, 0.1829, 0.08731, 0.1833, 0.08883, 0.1529, 0.1047, 0.1529, 0.1047, 0.1833, 0.08883, 0.1838, 0.09019, 0.1536, 0.1057, 0.1254, 0.1254, 0.1521, 0.1035, 0.1525, 0.1035, 0.1258, 0.1253, 0.1258, 0.1253, 0.1525, 0.1035, 0.1529, 0.1047, 0.1263, 0.1263, 0.1263, 0.1263, 0.1529, 0.1047, 0.1536, 0.1057, 0.1269, 0.1269, 0.1035, 0.1521, 0.1254, 0.1254, 0.1258, 0.1253, 0.1038, 0.152, 0.1038, 0.152, 0.1258, 0.1253, 0.1263, 0.1263, 0.1044, 0.1527, 0.1044, 0.1527, 0.1263, 0.1263, 0.1269, 0.1269, 0.1051, 0.1532, 0.08721, 0.1826, 0.1035, 0.1521, 0.1038, 0.152, 0.08746, 0.1825, 0.08746, 0.1825, 0.1038, 0.152, 0.1044, 0.1527, 0.08817, 0.183, 0.08817, 0.183, 0.1044, 0.1527, 0.1051, 0.1532, 0.0888, 0.1832, 0.07719, 0.2156, 0.08721, 0.1826, 0.08746, 0.1825, 0.0774, 0.2156, 0.0774, 0.2156, 0.08746, 0.1825, 0.08817, 0.183, 0.07816, 0.2158, 0.07816, 0.2158, 0.08817, 0.183, 0.0888, 0.1832, 0.07878, 0.2159, 0.0738, 0.25, 0.07719, 0.2156, 0.0774, 0.2156, 0.074, 0.25, 0.074, 0.25, 0.0774, 0.2156, 0.07816, 0.2158, 0.07477, 0.25, 0.07477, 0.25, 0.07816, 0.2158, 0.07878, 0.2159, 0.0754, 0.25, 0.07719, 0.2844, 0.0738, 0.25, 0.074, 0.25, 0.0774, 0.2844, 0.0774, 0.2844, 0.074, 0.25, 0.07477, 0.25, 0.07816, 0.2842, 0.07816, 0.2842, 0.07477, 0.25, 0.0754, 0.25, 0.07878, 0.2841, 0.08721, 0.3174, 0.07719, 0.2844, 0.0774, 0.2844, 0.08746, 0.3175, 0.08746, 0.3175, 0.0774, 0.2844, 0.07816, 0.2842, 0.08817, 0.317, 0.08817, 0.317, 0.07816, 0.2842, 0.07878, 0.2841, 0.0888, 0.3168, 0.1035, 0.3479, 0.08721, 0.3174, 0.08746, 0.3175, 0.1038, 0.348, 0.1038, 0.348, 0.08746, 0.3175, 0.08817, 0.317, 0.1044, 0.3473, 0.1044, 0.3473, 0.08817, 0.317, 0.0888, 0.3168, 0.1051, 0.3468, 0.1254, 0.3746, 0.1035, 0.3479, 0.1038, 0.348, 0.1258, 0.3747, 0.1258, 0.3747, 0.1038, 0.348, 0.1044, 0.3473, 0.1263, 0.3737, 0.1263, 0.3737, 0.1044, 0.3473, 0.1051, 0.3468, 0.1269, 0.3731, 0.1521, 0.3965, 0.1254, 0.3746, 0.1258, 0.3747, 0.1525, 0.3965, 0.1525, 0.3965, 0.1258, 0.3747, 0.1263, 0.3737, 0.1529, 0.3953, 0.1529, 0.3953, 0.1263, 0.3737, 0.1269, 0.3731, 0.1536, 0.3943, 0.1826, 0.4128, 0.1521, 0.3965, 0.1525, 0.3965, 0.1829, 0.4127, 0.1829, 0.4127, 0.1525, 0.3965, 0.1529, 0.3953, 0.1833, 0.4112, 0.1833, 0.4112, 0.1529, 0.3953, 0.1536, 0.3943, 0.1838, 0.4098, 0.2156, 0.4228, 0.1826, 0.4128, 0.1829, 0.4127, 0.2158, 0.4226, 0.2158, 0.4226, 0.1829, 0.4127, 0.1833, 0.4112, 0.216, 0.4212, 0.216, 0.4212, 0.1833, 0.4112, 0.1838, 0.4098, 0.2162, 0.4198, 0.25, 0.4262, 0.2156, 0.4228, 0.2158, 0.4226, 0.25, 0.426, 0.25, 0.426, 0.2158, 0.4226, 0.216, 0.4212, 0.25, 0.4245, 0.25, 0.4245, 0.216, 0.4212, 0.2162, 0.4198, 0.25, 0.4232, 0.25, 0.4262, 0.2844, 0.4228, 0.2858, 0.4302, 0.25, 0.4337])
me_cylinder.update()

# ---- objects
ob_light = bpy.data.objects.new('Light', light_light)
ob_camera = bpy.data.objects.new('Camera', cam_camera)
ob_cylinder = bpy.data.objects.new('Cylinder', me_cylinder)

# ---- transforms, parenting, visibility, modifiers, constraints
ob_light.location = (4.076, 1.005, 5.904)
ob_light.rotation_euler = (0.6503, 0.05522, 1.866)
ob_light.lock_rotations_4d = False
ob_light.empty_display_type = 'ARROWS'
ob_light.color = (0.0, 0.0, 0.0, 0.0)
ob_light.lineart.crease_threshold = 0.0
ob_camera.location = (7.359, -6.926, 4.958)
ob_camera.rotation_euler = (1.109, 0.0, 0.8149)
ob_camera.lock_rotations_4d = False
ob_camera.empty_display_type = 'ARROWS'
ob_camera.color = (0.0, 0.0, 0.0, 0.0)
ob_camera.display_type = 'WIRE'
ob_camera.lineart.crease_threshold = 0.0
ob_cylinder.location = (0.0, 0.0, 0.0)
ob_cylinder.rotation_euler = (1.571, -0.0, 0.0)
ob_cylinder.scale = (1.523, 1.523, 0.2345)
_m = ob_cylinder.modifiers.new('Mirror', 'MIRROR')
_m.use_axis = (False, False, True)
_m.use_clip = True
_m = ob_cylinder.modifiers.new('Subdivision', 'SUBSURF')

# ---- collection membership
col_collection.objects.link(ob_light)
col_collection.objects.link(ob_camera)
col_collection.objects.link(ob_cylinder)

# ---- scene / render settings (as saved in the file)
scene.camera = ob_camera
scene.frame_start = 1; scene.frame_end = 250; scene.frame_set(1)
scene.render.engine = 'BLENDER_EEVEE_NEXT'
scene.cycles.sampling_pattern = 'TABULATED_SOBOL'
bpy.context.view_layer.update()
